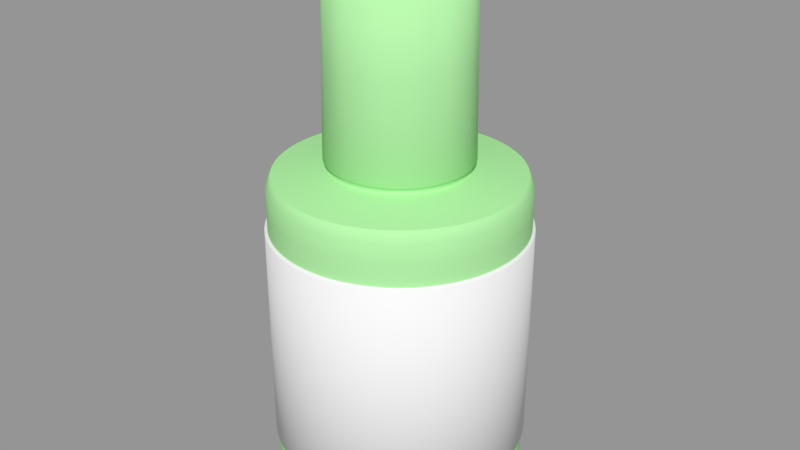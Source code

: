 # Source: Corrector.blend  (saved by Blender 2.79.0; exported with 4.5.12 LTS)
import bpy
from mathutils import Matrix  # noqa: F401  (used for matrix-valued properties, if any)

bpy.ops.wm.read_factory_settings(use_empty=True)
scene = bpy.context.scene
scene.name = 'Scene'

# ---- collections
col_collection_1 = bpy.data.collections.new('Collection 1'); scene.collection.children.link(col_collection_1)

# ---- materials (node trees are filled in below, after node groups)
mat_plastic = bpy.data.materials.new('Plastic')
mat_plastic.alpha_threshold = 0.0
mat_plastic.use_transparent_shadow = False
mat_plastic.diffuse_color = (0.4148, 0.8, 0.3606, 1.0)
mat_plastic.roughness = 0.5
mat_paper = bpy.data.materials.new('Paper')
mat_paper.alpha_threshold = 0.0
mat_paper.use_transparent_shadow = False
mat_paper.roughness = 0.5
mat_paper.line_color = (0.0, 0.0, 0.0, 1.0)

# ---- material node trees

# ---- meshes
me_x = bpy.data.meshes.new('Окружность')
me_x.from_pydata([(-1.043e-07, 0.07818, 0.0), (-0.01525, 0.07668, 0.0), (-0.02992, 0.07223, 0.0), (-0.04344, 0.06501, 0.0), (-0.05528, 0.05528, 0.0), (-0.06501, 0.04344, 0.0), (-0.07223, 0.02992, 0.0), (-0.07668, 0.01525, 0.0), (-0.07818, 2.696e-07, 0.0), (-0.07668, -0.01525, 0.0), (-0.07223, -0.02992, 0.0), (-0.06501, -0.04344, 0.0), (-0.05528, -0.05528, 0.0), (-0.04344, -0.06501, 0.0), (-0.02992, -0.07223, 0.0), (-0.01525, -0.07668, 0.0), (-7.879e-08, -0.07818, 0.0), (0.01525, -0.07668, 0.0), (0.02992, -0.07223, 0.0), (0.04344, -0.06501, 0.0), (0.05528, -0.05528, 0.0), (0.06501, -0.04344, 0.0), (0.07223, -0.02992, 0.0), (0.07668, -0.01525, 0.0), (0.07818, 3.392e-07, 0.0), (0.07668, 0.01525, 0.0), (0.07223, 0.02992, 0.0), (0.06501, 0.04344, 0.0), (0.05528, 0.05528, 0.0), (0.04344, 0.06501, 0.0), (0.02992, 0.07223, 0.0), (0.01525, 0.07668, 0.0), (-1.041e-07, 0.07968, 0.003095), (-0.01554, 0.07815, 0.003095), (-0.03049, 0.07362, 0.003095), (-0.04427, 0.06625, 0.003095), (-0.05634, 0.05634, 0.003095), (-0.06625, 0.04427, 0.003095), (-0.07361, 0.03049, 0.003095), (-0.07815, 0.01555, 0.003095), (-0.07968, 2.693e-07, 0.003095), (-0.07815, -0.01554, 0.003095), (-0.07361, -0.03049, 0.003095), (-0.06625, -0.04427, 0.003095), (-0.05634, -0.05634, 0.003095), (-0.04427, -0.06625, 0.003095), (-0.03049, -0.07361, 0.003095), (-0.01554, -0.07815, 0.003095), (-7.812e-08, -0.07968, 0.003095), (0.01554, -0.07815, 0.003095), (0.03049, -0.07361, 0.003095), (0.04427, -0.06625, 0.003095), (0.05634, -0.05634, 0.003095), (0.06625, -0.04427, 0.003095), (0.07361, -0.03049, 0.003095), (0.07815, -0.01554, 0.003095), (0.07968, 3.402e-07, 0.003095), (0.07815, 0.01555, 0.003095), (0.07361, 0.03049, 0.003095), (0.06625, 0.04427, 0.003095), (0.05634, 0.05634, 0.003095), (0.04427, 0.06625, 0.003095), (0.03049, 0.07362, 0.003095), (0.01554, 0.07815, 0.003095), (-1.041e-07, 0.07968, 0.1711), (-0.01554, 0.07815, 0.1711), (-0.03049, 0.07362, 0.1711), (-0.04427, 0.06625, 0.1711), (-0.05634, 0.05634, 0.1711), (-0.06625, 0.04427, 0.1711), (-0.07361, 0.03049, 0.1711), (-0.07815, 0.01555, 0.1711), (-0.07968, 2.693e-07, 0.1711), (-0.07815, -0.01554, 0.1711), (-0.07361, -0.03049, 0.1711), (-0.06625, -0.04427, 0.1711), (-0.05634, -0.05634, 0.1711), (-0.04427, -0.06625, 0.1711), (-0.03049, -0.07361, 0.1711), (-0.01554, -0.07815, 0.1711), (-7.812e-08, -0.07968, 0.1711), (0.01554, -0.07815, 0.1711), (0.03049, -0.07361, 0.1711), (0.04427, -0.06625, 0.1711), (0.05634, -0.05634, 0.1711), (0.06625, -0.04427, 0.1711), (0.07361, -0.03049, 0.1711), (0.07815, -0.01554, 0.1711), (0.07968, 3.402e-07, 0.1711), (0.07815, 0.01555, 0.1711), (0.07361, 0.03049, 0.1711), (0.06625, 0.04427, 0.1711), (0.05634, 0.05634, 0.1711), (0.04427, 0.06625, 0.1711), (0.03049, 0.07362, 0.1711), (0.01554, 0.07815, 0.1711), (-1.044e-07, 0.07656, 0.1772), (-0.01494, 0.07509, 0.1772), (-0.0293, 0.07074, 0.1772), (-0.04254, 0.06366, 0.1772), (-0.05414, 0.05414, 0.1772), (-0.06366, 0.04254, 0.1772), (-0.07074, 0.0293, 0.1772), (-0.07509, 0.01494, 0.1772), (-0.07656, 2.7e-07, 0.1772), (-0.07509, -0.01494, 0.1772), (-0.07074, -0.0293, 0.1772), (-0.06366, -0.04254, 0.1772), (-0.05414, -0.05414, 0.1772), (-0.04254, -0.06366, 0.1772), (-0.0293, -0.07073, 0.1772), (-0.01494, -0.07509, 0.1772), (-7.948e-08, -0.07656, 0.1772), (0.01494, -0.07509, 0.1772), (0.0293, -0.07073, 0.1772), (0.04254, -0.06366, 0.1772), (0.05414, -0.05414, 0.1772), (0.06366, -0.04254, 0.1772), (0.07074, -0.0293, 0.1772), (0.07509, -0.01494, 0.1772), (0.07656, 3.381e-07, 0.1772), (0.07509, 0.01494, 0.1772), (0.07074, 0.0293, 0.1772), (0.06366, 0.04254, 0.1772), (0.05414, 0.05414, 0.1772), (0.04254, 0.06366, 0.1772), (0.0293, 0.07074, 0.1772), (0.01494, 0.07509, 0.1772), (-1.068e-07, 0.04326, 0.1813), (-0.00844, 0.04243, 0.1813), (-0.01656, 0.03997, 0.1813), (-0.02404, 0.03597, 0.1813), (-0.03059, 0.03059, 0.1813), (-0.03597, 0.02404, 0.1813), (-0.03997, 0.01656, 0.1813), (-0.04243, 0.008441, 0.1813), (-0.04326, 2.767e-07, 0.1813), (-0.04243, -0.00844, 0.1813), (-0.03997, -0.01656, 0.1813), (-0.03597, -0.02404, 0.1813), (-0.03059, -0.03059, 0.1813), (-0.02404, -0.03597, 0.1813), (-0.01656, -0.03997, 0.1813), (-0.00844, -0.04243, 0.1813), (-9.267e-08, -0.04326, 0.1813), (0.00844, -0.04243, 0.1813), (0.01656, -0.03997, 0.1813), (0.02404, -0.03597, 0.1813), (0.03059, -0.03059, 0.1813), (0.03597, -0.02404, 0.1813), (0.03997, -0.01656, 0.1813), (0.04243, -0.00844, 0.1813), (0.04326, 3.152e-07, 0.1813), (0.04243, 0.008441, 0.1813), (0.03997, 0.01656, 0.1813), (0.03597, 0.02404, 0.1813), (0.03059, 0.03059, 0.1813), (0.02404, 0.03597, 0.1813), (0.01656, 0.03997, 0.1813), (0.00844, 0.04243, 0.1813), (-1.068e-07, 0.04326, 0.1835), (-0.00844, 0.04243, 0.1835), (-0.01656, 0.03997, 0.1835), (-0.02404, 0.03597, 0.1835), (-0.03059, 0.03059, 0.1835), (-0.03597, 0.02404, 0.1835), (-0.03997, 0.01656, 0.1835), (-0.04243, 0.008441, 0.1835), (-0.04326, 2.767e-07, 0.1835), (-0.04243, -0.00844, 0.1835), (-0.03997, -0.01656, 0.1835), (-0.03597, -0.02404, 0.1835), (-0.03059, -0.03059, 0.1835), (-0.02404, -0.03597, 0.1835), (-0.01656, -0.03997, 0.1835), (-0.00844, -0.04243, 0.1835), (-9.267e-08, -0.04326, 0.1835), (0.00844, -0.04243, 0.1835), (0.01656, -0.03997, 0.1835), (0.02404, -0.03597, 0.1835), (0.03059, -0.03059, 0.1835), (0.03597, -0.02404, 0.1835), (0.03997, -0.01656, 0.1835), (0.04243, -0.00844, 0.1835), (0.04326, 3.152e-07, 0.1835), (0.04243, 0.008441, 0.1835), (0.03997, 0.01656, 0.1835), (0.03597, 0.02404, 0.1835), (0.03059, 0.03059, 0.1835), (0.02404, 0.03597, 0.1835), (0.01656, 0.03997, 0.1835), (0.00844, 0.04243, 0.1835), (-1.067e-07, 0.04544, 0.1856), (-0.008865, 0.04457, 0.1856), (-0.01739, 0.04198, 0.1856), (-0.02525, 0.03778, 0.1856), (-0.03213, 0.03213, 0.1856), (-0.03778, 0.02525, 0.1856), (-0.04198, 0.01739, 0.1856), (-0.04457, 0.008865, 0.1856), (-0.04544, 2.762e-07, 0.1856), (-0.04457, -0.008865, 0.1856), (-0.04198, -0.01739, 0.1856), (-0.03778, -0.02524, 0.1856), (-0.03213, -0.03213, 0.1856), (-0.02525, -0.03778, 0.1856), (-0.01739, -0.04198, 0.1856), (-0.008865, -0.04457, 0.1856), (-9.192e-08, -0.04544, 0.1856), (0.008865, -0.04457, 0.1856), (0.01739, -0.04198, 0.1856), (0.02525, -0.03778, 0.1856), (0.03213, -0.03213, 0.1856), (0.03778, -0.02524, 0.1856), (0.04198, -0.01739, 0.1856), (0.04457, -0.008865, 0.1856), (0.04544, 3.167e-07, 0.1856), (0.04457, 0.008865, 0.1856), (0.04198, 0.01739, 0.1856), (0.03778, 0.02525, 0.1856), (0.03213, 0.03213, 0.1856), (0.02525, 0.03778, 0.1856), (0.01739, 0.04198, 0.1856), (0.008865, 0.04457, 0.1856), (-1.067e-07, 0.04544, 0.2929), (-0.008865, 0.04457, 0.2929), (-0.01642, 0.03963, 0.2929), (-0.02384, 0.03566, 0.2929), (-0.03035, 0.03032, 0.2929), (-0.03569, 0.02381, 0.2929), (-0.04198, 0.01739, 0.2929), (-0.04457, 0.008865, 0.2929), (-0.04544, 2.762e-07, 0.2929), (-0.04457, -0.008865, 0.2929), (-0.03966, -0.01649, 0.2929), (-0.03569, -0.02392, 0.2929), (-0.03035, -0.03043, 0.2929), (-0.02384, -0.03577, 0.2929), (-0.01642, -0.03974, 0.2929), (-0.008865, -0.04457, 0.2929), (-9.192e-08, -0.04544, 0.2929), (0.008865, -0.04457, 0.2929), (0.01739, -0.04198, 0.2929), (0.02389, -0.03577, 0.2929), (0.0304, -0.03043, 0.2929), (0.03574, -0.02392, 0.2929), (0.03971, -0.01649, 0.2929), (0.04457, -0.008865, 0.2929), (0.04544, 3.167e-07, 0.2929), (0.04457, 0.008865, 0.2929), (0.03971, 0.01638, 0.2929), (0.03574, 0.02381, 0.2929), (0.0304, 0.03032, 0.2929), (0.02389, 0.03566, 0.2929), (0.01739, 0.04198, 0.2929), (0.008865, 0.04457, 0.2929), (-1.072e-07, 0.04168, 0.2929), (-0.008132, 0.04088, 0.2929), (-0.01595, 0.03851, 0.2929), (-0.02316, 0.03466, 0.2929), (-0.02947, 0.02947, 0.2929), (-0.03466, 0.02316, 0.2929), (-0.03851, 0.01595, 0.2929), (-0.04088, 0.008132, 0.2929), (-0.04168, 2.77e-07, 0.2929), (-0.04088, -0.008131, 0.2929), (-0.03851, -0.01595, 0.2929), (-0.03466, -0.02316, 0.2929), (-0.02947, -0.02947, 0.2929), (-0.02316, -0.03466, 0.2929), (-0.01595, -0.03851, 0.2929), (-0.008132, -0.04088, 0.2929), (-9.366e-08, -0.04168, 0.2929), (0.008131, -0.04088, 0.2929), (0.01595, -0.03851, 0.2929), (0.02316, -0.03466, 0.2929), (0.02947, -0.02947, 0.2929), (0.03466, -0.02316, 0.2929), (0.03851, -0.01595, 0.2929), (0.04088, -0.008131, 0.2929), (0.04168, 3.141e-07, 0.2929), (0.04088, 0.008132, 0.2929), (0.03851, 0.01595, 0.2929), (0.03466, 0.02316, 0.2929), (0.02947, 0.02947, 0.2929), (0.02316, 0.03466, 0.2929), (0.01595, 0.03851, 0.2929), (0.008131, 0.04088, 0.2929), (-1.072e-07, 0.04168, 0.2834), (-0.008132, 0.04088, 0.2834), (-0.01595, 0.03851, 0.2834), (-0.02316, 0.03466, 0.2834), (-0.02947, 0.02947, 0.2834), (-0.03466, 0.02316, 0.2834), (-0.03851, 0.01595, 0.2834), (-0.04088, 0.008132, 0.2834), (-0.04168, 2.77e-07, 0.2834), (-0.04088, -0.008131, 0.2834), (-0.03851, -0.01595, 0.2834), (-0.03466, -0.02316, 0.2834), (-0.02947, -0.02947, 0.2834), (-0.02316, -0.03466, 0.2834), (-0.01595, -0.03851, 0.2834), (-0.008132, -0.04088, 0.2834), (-9.366e-08, -0.04168, 0.2834), (0.008131, -0.04088, 0.2834), (0.01595, -0.03851, 0.2834), (0.02316, -0.03466, 0.2834), (0.02947, -0.02947, 0.2834), (0.03466, -0.02316, 0.2834), (0.03851, -0.01595, 0.2834), (0.04088, -0.008131, 0.2834), (0.04168, 3.141e-07, 0.2834), (0.04088, 0.008132, 0.2834), (0.03851, 0.01595, 0.2834), (0.03466, 0.02316, 0.2834), (0.02947, 0.02947, 0.2834), (0.02316, 0.03466, 0.2834), (0.01595, 0.03851, 0.2834), (0.008131, 0.04088, 0.2834), (-1.077e-07, 0.03631, 0.2834), (-0.007083, 0.03561, 0.2834), (-0.01389, 0.03354, 0.2834), (-0.02017, 0.03019, 0.2834), (-0.02567, 0.02567, 0.2834), (-0.03019, 0.02017, 0.2834), (-0.03354, 0.01389, 0.2834), (-0.03561, 0.007083, 0.2834), (-0.03631, 2.783e-07, 0.2834), (-0.03561, -0.007083, 0.2834), (-0.03354, -0.01389, 0.2834), (-0.03019, -0.02017, 0.2834), (-0.02567, -0.02567, 0.2834), (-0.02017, -0.03019, 0.2834), (-0.01389, -0.03354, 0.2834), (-0.007083, -0.03561, 0.2834), (-9.587e-08, -0.03631, 0.2834), (0.007083, -0.03561, 0.2834), (0.01389, -0.03354, 0.2834), (0.02017, -0.03019, 0.2834), (0.02567, -0.02567, 0.2834), (0.03019, -0.02017, 0.2834), (0.03354, -0.01389, 0.2834), (0.03561, -0.007083, 0.2834), (0.03631, 3.106e-07, 0.2834), (0.03561, 0.007083, 0.2834), (0.03354, 0.01389, 0.2834), (0.03019, 0.02017, 0.2834), (0.02567, 0.02567, 0.2834), (0.02017, 0.03019, 0.2834), (0.01389, 0.03354, 0.2834), (0.007083, 0.03561, 0.2834), (-1.077e-07, 0.03631, 0.2908), (-0.007083, 0.03561, 0.2908), (-0.01389, 0.03354, 0.2908), (-0.02017, 0.03019, 0.2908), (-0.02567, 0.02567, 0.2908), (-0.03019, 0.02017, 0.2908), (-0.03354, 0.01389, 0.2908), (-0.03561, 0.007083, 0.2908), (-0.03631, 2.783e-07, 0.2908), (-0.03561, -0.007083, 0.2908), (-0.03354, -0.01389, 0.2908), (-0.03019, -0.02017, 0.2908), (-0.02567, -0.02567, 0.2908), (-0.02017, -0.03019, 0.2908), (-0.01389, -0.03354, 0.2908), (-0.007083, -0.03561, 0.2908), (-9.587e-08, -0.03631, 0.2908), (0.007083, -0.03561, 0.2908), (0.01389, -0.03354, 0.2908), (0.02017, -0.03019, 0.2908), (0.02567, -0.02567, 0.2908), (0.03019, -0.02017, 0.2908), (0.03354, -0.01389, 0.2908), (0.03561, -0.007083, 0.2908), (0.03631, 3.106e-07, 0.2908), (0.03561, 0.007083, 0.2908), (0.03354, 0.01389, 0.2908), (0.03019, 0.02017, 0.2908), (0.02567, 0.02567, 0.2908), (0.02017, 0.03019, 0.2908), (0.01389, 0.03354, 0.2908), (0.007083, 0.03561, 0.2908), (-1.103e-07, 2.879e-07, 0.2908), (-1.062e-07, 0.06293, 0.0), (-0.01228, 0.06172, 0.0), (-0.02408, 0.05814, 0.0), (-0.03496, 0.05232, 0.0), (-0.04449, 0.04449, 0.0), (-0.05232, 0.03496, 0.0), (-0.05814, 0.02408, 0.0), (-0.06172, 0.01228, 0.0), (-0.06292, 2.733e-07, 0.0), (-0.06172, -0.01228, 0.0), (-0.05814, -0.02408, 0.0), (-0.05232, -0.03496, 0.0), (-0.04449, -0.04449, 0.0), (-0.03496, -0.05232, 0.0), (-0.02408, -0.05813, 0.0), (-0.01228, -0.06172, 0.0), (-8.566e-08, -0.06292, 0.0), (0.01228, -0.06172, 0.0), (0.02408, -0.05813, 0.0), (0.03496, -0.05232, 0.0), (0.04449, -0.04449, 0.0), (0.05232, -0.03496, 0.0), (0.05813, -0.02408, 0.0), (0.06172, -0.01228, 0.0), (0.06292, 3.293e-07, 0.0), (0.06172, 0.01228, 0.0), (0.05813, 0.02408, 0.0), (0.05232, 0.03496, 0.0), (0.04449, 0.04449, 0.0), (0.03496, 0.05232, 0.0), (0.02408, 0.05814, 0.0), (0.01228, 0.06172, 0.0), (-1.062e-07, 0.06293, 0.004376), (-0.01228, 0.06172, 0.004376), (-0.02408, 0.05814, 0.004376), (-0.03496, 0.05232, 0.004376), (-0.04449, 0.04449, 0.004376), (-0.05232, 0.03496, 0.004376), (-0.05814, 0.02408, 0.004376), (-0.06172, 0.01228, 0.004376), (-0.06292, 2.733e-07, 0.004376), (-0.06172, -0.01228, 0.004376), (-0.05814, -0.02408, 0.004376), (-0.05232, -0.03496, 0.004376), (-0.04449, -0.04449, 0.004376), (-0.03496, -0.05232, 0.004376), (-0.02408, -0.05813, 0.004376), (-0.01228, -0.06172, 0.004376), (-8.566e-08, -0.06292, 0.004376), (0.01228, -0.06172, 0.004376), (0.02408, -0.05813, 0.004376), (0.03496, -0.05232, 0.004376), (0.04449, -0.04449, 0.004376), (0.05232, -0.03496, 0.004376), (0.05813, -0.02408, 0.004376), (0.06172, -0.01228, 0.004376), (0.06292, 3.293e-07, 0.004376), (0.06172, 0.01228, 0.004376), (0.05813, 0.02408, 0.004376), (0.05232, 0.03496, 0.004376), (0.04449, 0.04449, 0.004376), (0.03496, 0.05232, 0.004376), (0.02408, 0.05814, 0.004376), (0.01228, 0.06172, 0.004376), (-1.125e-07, 2.865e-07, 0.004376), (0.07968, 3.402e-07, 0.02558), (0.07968, 3.402e-07, 0.1486), (0.07815, 0.01555, 0.1486), (0.07815, 0.01555, 0.02558), (-0.06625, -0.04427, 0.02558), (-0.06625, -0.04427, 0.1486), (-0.05634, -0.05634, 0.1486), (-0.05634, -0.05634, 0.02558), (0.07361, 0.03049, 0.1486), (0.07361, 0.03049, 0.02558), (-0.04427, -0.06625, 0.1486), (-0.04427, -0.06625, 0.02558), (0.06625, 0.04427, 0.1486), (0.06625, 0.04427, 0.02558), (-0.03049, -0.07361, 0.1486), (-0.03049, -0.07361, 0.02558), (-1.041e-07, 0.07968, 0.02558), (-1.041e-07, 0.07968, 0.1486), (-0.01554, 0.07815, 0.1486), (-0.01554, 0.07815, 0.02558), (0.05634, 0.05634, 0.1486), (0.05634, 0.05634, 0.02558), (-0.01554, -0.07815, 0.1486), (-0.01554, -0.07815, 0.02558), (-0.03049, 0.07362, 0.1486), (-0.03049, 0.07362, 0.02558), (0.04427, 0.06625, 0.1486), (0.04427, 0.06625, 0.02558), (-7.812e-08, -0.07968, 0.1486), (-7.812e-08, -0.07968, 0.02558), (-0.04427, 0.06625, 0.1486), (-0.04427, 0.06625, 0.02558), (0.03049, 0.07362, 0.1486), (0.03049, 0.07362, 0.02558), (0.01554, -0.07815, 0.1486), (0.01554, -0.07815, 0.02558), (-0.05634, 0.05634, 0.1486), (-0.05634, 0.05634, 0.02558), (0.01554, 0.07815, 0.1486), (0.01554, 0.07815, 0.02558), (0.03049, -0.07361, 0.1486), (0.03049, -0.07361, 0.02558), (-0.06625, 0.04427, 0.1486), (-0.06625, 0.04427, 0.02558), (0.04427, -0.06625, 0.1486), (0.04427, -0.06625, 0.02558), (-0.07361, 0.03049, 0.1486), (-0.07361, 0.03049, 0.02558), (0.05634, -0.05634, 0.1486), (0.05634, -0.05634, 0.02558), (-0.07815, 0.01555, 0.1486), (-0.07815, 0.01555, 0.02558), (0.06625, -0.04427, 0.1486), (0.06625, -0.04427, 0.02558), (-0.07968, 2.693e-07, 0.1486), (-0.07968, 2.693e-07, 0.02558), (0.07361, -0.03049, 0.1486), (0.07361, -0.03049, 0.02558), (-0.07815, -0.01554, 0.1486), (-0.07815, -0.01554, 0.02558), (0.07815, -0.01554, 0.1486), (0.07815, -0.01554, 0.02558), (-0.07361, -0.03049, 0.1486), (-0.07361, -0.03049, 0.02558), (0.07968, 3.402e-07, 0.02558), (0.07968, 3.402e-07, 0.1486), (0.07815, 0.01555, 0.1486), (0.07815, 0.01555, 0.02558), (-0.06625, -0.04427, 0.02558), (-0.06625, -0.04427, 0.1486), (-0.05634, -0.05634, 0.1486), (-0.05634, -0.05634, 0.02558), (0.07361, 0.03049, 0.1486), (0.07361, 0.03049, 0.02558), (-0.04427, -0.06625, 0.1486), (-0.04427, -0.06625, 0.02558), (0.06625, 0.04427, 0.1486), (0.06625, 0.04427, 0.02558), (-0.03049, -0.07361, 0.1486), (-0.03049, -0.07361, 0.02558), (-1.041e-07, 0.07968, 0.02558), (-1.041e-07, 0.07968, 0.1486), (-0.01554, 0.07815, 0.1486), (-0.01554, 0.07815, 0.02558), (0.05634, 0.05634, 0.1486), (0.05634, 0.05634, 0.02558), (-0.01554, -0.07815, 0.1486), (-0.01554, -0.07815, 0.02558), (-0.03049, 0.07362, 0.1486), (-0.03049, 0.07362, 0.02558), (0.04427, 0.06625, 0.1486), (0.04427, 0.06625, 0.02558), (-7.812e-08, -0.07968, 0.1486), (-7.812e-08, -0.07968, 0.02558), (-0.04427, 0.06625, 0.1486), (-0.04427, 0.06625, 0.02558), (0.03049, 0.07362, 0.1486), (0.03049, 0.07362, 0.02558), (0.01554, -0.07815, 0.1486), (0.01554, -0.07815, 0.02558), (-0.05634, 0.05634, 0.1486), (-0.05634, 0.05634, 0.02558), (0.01554, 0.07815, 0.1486), (0.01554, 0.07815, 0.02558), (0.03049, -0.07361, 0.1486), (0.03049, -0.07361, 0.02558), (-0.06625, 0.04427, 0.1486), (-0.06625, 0.04427, 0.02558), (0.04427, -0.06625, 0.1486), (0.04427, -0.06625, 0.02558), (-0.07361, 0.03049, 0.1486), (-0.07361, 0.03049, 0.02558), (0.05634, -0.05634, 0.1486), (0.05634, -0.05634, 0.02558), (-0.07815, 0.01555, 0.1486), (-0.07815, 0.01555, 0.02558), (0.06625, -0.04427, 0.1486), (0.06625, -0.04427, 0.02558), (-0.07968, 2.693e-07, 0.1486), (-0.07968, 2.693e-07, 0.02558), (0.07361, -0.03049, 0.1486), (0.07361, -0.03049, 0.02558), (-0.07815, -0.01554, 0.1486), (-0.07815, -0.01554, 0.02558), (0.07815, -0.01554, 0.1486), (0.07815, -0.01554, 0.02558), (-0.07361, -0.03049, 0.1486), (-0.07361, -0.03049, 0.02558), (0.08151, 3.414e-07, 0.02627), (0.08151, 3.414e-07, 0.1479), (0.07994, 0.0159, 0.1479), (0.07994, 0.0159, 0.02627), (-0.06777, -0.04528, 0.02627), (-0.06777, -0.04528, 0.1479), (-0.05763, -0.05763, 0.1479), (-0.05763, -0.05763, 0.02627), (0.0753, 0.03119, 0.1479), (0.0753, 0.03119, 0.02627), (-0.04528, -0.06777, 0.1479), (-0.04528, -0.06777, 0.02627), (0.06777, 0.04528, 0.1479), (0.06777, 0.04528, 0.02627), (-0.03119, -0.0753, 0.1479), (-0.03119, -0.0753, 0.02627), (-1.039e-07, 0.08151, 0.02627), (-1.039e-07, 0.08151, 0.1479), (-0.0159, 0.07994, 0.1479), (-0.0159, 0.07994, 0.02627), (0.05763, 0.05763, 0.1479), (0.05763, 0.05763, 0.02627), (-0.0159, -0.07994, 0.1479), (-0.0159, -0.07994, 0.02627), (-0.03119, 0.0753, 0.1479), (-0.03119, 0.0753, 0.02627), (0.04528, 0.06777, 0.1479), (0.04528, 0.06777, 0.02627), (-7.734e-08, -0.08151, 0.1479), (-7.734e-08, -0.08151, 0.02627), (-0.04528, 0.06777, 0.1479), (-0.04528, 0.06777, 0.02627), (0.03119, 0.0753, 0.1479), (0.03119, 0.0753, 0.02627), (0.0159, -0.07994, 0.1479), (0.0159, -0.07994, 0.02627), (-0.05763, 0.05763, 0.1479), (-0.05763, 0.05763, 0.02627), (0.0159, 0.07994, 0.1479), (0.0159, 0.07994, 0.02627), (0.03119, -0.0753, 0.1479), (0.03119, -0.0753, 0.02627), (-0.06777, 0.04528, 0.1479), (-0.06777, 0.04528, 0.02627), (0.04528, -0.06777, 0.1479), (0.04528, -0.06777, 0.02627), (-0.0753, 0.03119, 0.1479), (-0.0753, 0.03119, 0.02627), (0.05763, -0.05763, 0.1479), (0.05763, -0.05763, 0.02627), (-0.07994, 0.0159, 0.1479), (-0.07994, 0.0159, 0.02627), (0.06777, -0.04528, 0.1479), (0.06777, -0.04528, 0.02627), (-0.08151, 2.688e-07, 0.1479), (-0.08151, 2.688e-07, 0.02627), (0.0753, -0.03119, 0.1479), (0.0753, -0.03119, 0.02627), (-0.07994, -0.0159, 0.1479), (-0.07994, -0.0159, 0.02627), (0.07994, -0.0159, 0.1479), (0.07994, -0.0159, 0.02627), (-0.0753, -0.03119, 0.1479), (-0.0753, -0.03119, 0.02627)], [], [(3, 35, 34, 2), (30, 62, 61, 29), (17, 49, 48, 16), (4, 36, 35, 3), (31, 63, 62, 30), (18, 50, 49, 17), (5, 37, 36, 4), (0, 32, 63, 31), (19, 51, 50, 18), (6, 38, 37, 5), (20, 52, 51, 19), (7, 39, 38, 6), (21, 53, 52, 20), (8, 40, 39, 7), (22, 54, 53, 21), (9, 41, 40, 8), (23, 55, 54, 22), (10, 42, 41, 9), (24, 56, 55, 23), (11, 43, 42, 10), (25, 57, 56, 24), (12, 44, 43, 11), (26, 58, 57, 25), (13, 45, 44, 12), (27, 59, 58, 26), (14, 46, 45, 13), (1, 33, 32, 0), (28, 60, 59, 27), (15, 47, 46, 14), (2, 34, 33, 1), (29, 61, 60, 28), (16, 48, 47, 15), (452, 89, 88, 451), (456, 76, 75, 455), (458, 90, 89, 452), (460, 77, 76, 456), (462, 91, 90, 458), (464, 78, 77, 460), (468, 65, 64, 467), (470, 92, 91, 462), (472, 79, 78, 464), (474, 66, 65, 468), (476, 93, 92, 470), (478, 80, 79, 472), (480, 67, 66, 474), (482, 94, 93, 476), (484, 81, 80, 478), (486, 68, 67, 480), (488, 95, 94, 482), (490, 82, 81, 484), (492, 69, 68, 486), (467, 64, 95, 488), (494, 83, 82, 490), (496, 70, 69, 492), (498, 84, 83, 494), (500, 71, 70, 496), (502, 85, 84, 498), (504, 72, 71, 500), (506, 86, 85, 502), (508, 73, 72, 504), (510, 87, 86, 506), (512, 74, 73, 508), (451, 88, 87, 510), (455, 75, 74, 512), (65, 97, 96, 64), (92, 124, 123, 91), (79, 111, 110, 78), (66, 98, 97, 65), (93, 125, 124, 92), (80, 112, 111, 79), (67, 99, 98, 66), (94, 126, 125, 93), (81, 113, 112, 80), (68, 100, 99, 67), (95, 127, 126, 94), (82, 114, 113, 81), (69, 101, 100, 68), (64, 96, 127, 95), (83, 115, 114, 82), (70, 102, 101, 69), (84, 116, 115, 83), (71, 103, 102, 70), (85, 117, 116, 84), (72, 104, 103, 71), (86, 118, 117, 85), (73, 105, 104, 72), (87, 119, 118, 86), (74, 106, 105, 73), (88, 120, 119, 87), (75, 107, 106, 74), (89, 121, 120, 88), (76, 108, 107, 75), (90, 122, 121, 89), (77, 109, 108, 76), (91, 123, 122, 90), (78, 110, 109, 77), (100, 132, 131, 99), (127, 159, 158, 126), (114, 146, 145, 113), (101, 133, 132, 100), (96, 128, 159, 127), (115, 147, 146, 114), (102, 134, 133, 101), (116, 148, 147, 115), (103, 135, 134, 102), (117, 149, 148, 116), (104, 136, 135, 103), (118, 150, 149, 117), (105, 137, 136, 104), (119, 151, 150, 118), (106, 138, 137, 105), (120, 152, 151, 119), (107, 139, 138, 106), (121, 153, 152, 120), (108, 140, 139, 107), (122, 154, 153, 121), (109, 141, 140, 108), (123, 155, 154, 122), (110, 142, 141, 109), (97, 129, 128, 96), (124, 156, 155, 123), (111, 143, 142, 110), (98, 130, 129, 97), (125, 157, 156, 124), (112, 144, 143, 111), (99, 131, 130, 98), (126, 158, 157, 125), (113, 145, 144, 112), (135, 167, 166, 134), (149, 181, 180, 148), (136, 168, 167, 135), (150, 182, 181, 149), (137, 169, 168, 136), (151, 183, 182, 150), (138, 170, 169, 137), (152, 184, 183, 151), (139, 171, 170, 138), (153, 185, 184, 152), (140, 172, 171, 139), (154, 186, 185, 153), (141, 173, 172, 140), (155, 187, 186, 154), (142, 174, 173, 141), (129, 161, 160, 128), (156, 188, 187, 155), (143, 175, 174, 142), (130, 162, 161, 129), (157, 189, 188, 156), (144, 176, 175, 143), (131, 163, 162, 130), (158, 190, 189, 157), (145, 177, 176, 144), (132, 164, 163, 131), (159, 191, 190, 158), (146, 178, 177, 145), (133, 165, 164, 132), (128, 160, 191, 159), (147, 179, 178, 146), (134, 166, 165, 133), (148, 180, 179, 147), (170, 202, 201, 169), (184, 216, 215, 183), (171, 203, 202, 170), (185, 217, 216, 184), (172, 204, 203, 171), (186, 218, 217, 185), (173, 205, 204, 172), (187, 219, 218, 186), (174, 206, 205, 173), (161, 193, 192, 160), (188, 220, 219, 187), (175, 207, 206, 174), (162, 194, 193, 161), (189, 221, 220, 188), (176, 208, 207, 175), (163, 195, 194, 162), (190, 222, 221, 189), (177, 209, 208, 176), (164, 196, 195, 163), (191, 223, 222, 190), (178, 210, 209, 177), (165, 197, 196, 164), (160, 192, 223, 191), (179, 211, 210, 178), (166, 198, 197, 165), (180, 212, 211, 179), (167, 199, 198, 166), (181, 213, 212, 180), (168, 200, 199, 167), (182, 214, 213, 181), (169, 201, 200, 168), (183, 215, 214, 182), (205, 237, 236, 204), (219, 251, 250, 218), (206, 238, 237, 205), (193, 225, 224, 192), (220, 252, 251, 219), (207, 239, 238, 206), (194, 226, 225, 193), (221, 253, 252, 220), (208, 240, 239, 207), (195, 227, 226, 194), (222, 254, 253, 221), (209, 241, 240, 208), (196, 228, 227, 195), (223, 255, 254, 222), (210, 242, 241, 209), (197, 229, 228, 196), (192, 224, 255, 223), (211, 243, 242, 210), (198, 230, 229, 197), (212, 244, 243, 211), (199, 231, 230, 198), (213, 245, 244, 212), (200, 232, 231, 199), (214, 246, 245, 213), (201, 233, 232, 200), (215, 247, 246, 214), (202, 234, 233, 201), (216, 248, 247, 215), (203, 235, 234, 202), (217, 249, 248, 216), (204, 236, 235, 203), (218, 250, 249, 217), (240, 272, 271, 239), (227, 259, 258, 226), (254, 286, 285, 253), (241, 273, 272, 240), (228, 260, 259, 227), (255, 287, 286, 254), (242, 274, 273, 241), (229, 261, 260, 228), (224, 256, 287, 255), (243, 275, 274, 242), (230, 262, 261, 229), (244, 276, 275, 243), (231, 263, 262, 230), (245, 277, 276, 244), (232, 264, 263, 231), (246, 278, 277, 245), (233, 265, 264, 232), (247, 279, 278, 246), (234, 266, 265, 233), (248, 280, 279, 247), (235, 267, 266, 234), (249, 281, 280, 248), (236, 268, 267, 235), (250, 282, 281, 249), (237, 269, 268, 236), (251, 283, 282, 250), (238, 270, 269, 237), (225, 257, 256, 224), (252, 284, 283, 251), (239, 271, 270, 238), (226, 258, 257, 225), (253, 285, 284, 252), (275, 307, 306, 274), (262, 294, 293, 261), (276, 308, 307, 275), (263, 295, 294, 262), (277, 309, 308, 276), (264, 296, 295, 263), (278, 310, 309, 277), (265, 297, 296, 264), (279, 311, 310, 278), (266, 298, 297, 265), (280, 312, 311, 279), (267, 299, 298, 266), (281, 313, 312, 280), (268, 300, 299, 267), (282, 314, 313, 281), (269, 301, 300, 268), (283, 315, 314, 282), (270, 302, 301, 269), (257, 289, 288, 256), (284, 316, 315, 283), (271, 303, 302, 270), (258, 290, 289, 257), (285, 317, 316, 284), (272, 304, 303, 271), (259, 291, 290, 258), (286, 318, 317, 285), (273, 305, 304, 272), (260, 292, 291, 259), (287, 319, 318, 286), (274, 306, 305, 273), (261, 293, 292, 260), (256, 288, 319, 287), (310, 342, 341, 309), (297, 329, 328, 296), (311, 343, 342, 310), (298, 330, 329, 297), (312, 344, 343, 311), (299, 331, 330, 298), (313, 345, 344, 312), (300, 332, 331, 299), (314, 346, 345, 313), (301, 333, 332, 300), (315, 347, 346, 314), (302, 334, 333, 301), (289, 321, 320, 288), (316, 348, 347, 315), (303, 335, 334, 302), (290, 322, 321, 289), (317, 349, 348, 316), (304, 336, 335, 303), (291, 323, 322, 290), (318, 350, 349, 317), (305, 337, 336, 304), (292, 324, 323, 291), (319, 351, 350, 318), (306, 338, 337, 305), (293, 325, 324, 292), (288, 320, 351, 319), (307, 339, 338, 306), (294, 326, 325, 293), (308, 340, 339, 307), (295, 327, 326, 294), (309, 341, 340, 308), (296, 328, 327, 295), (345, 377, 376, 344), (332, 364, 363, 331), (346, 378, 377, 345), (333, 365, 364, 332), (347, 379, 378, 346), (334, 366, 365, 333), (321, 353, 352, 320), (348, 380, 379, 347), (335, 367, 366, 334), (322, 354, 353, 321), (349, 381, 380, 348), (336, 368, 367, 335), (323, 355, 354, 322), (350, 382, 381, 349), (337, 369, 368, 336), (324, 356, 355, 323), (351, 383, 382, 350), (338, 370, 369, 337), (325, 357, 356, 324), (320, 352, 383, 351), (339, 371, 370, 338), (326, 358, 357, 325), (340, 372, 371, 339), (327, 359, 358, 326), (341, 373, 372, 340), (328, 360, 359, 327), (342, 374, 373, 341), (329, 361, 360, 328), (343, 375, 374, 342), (330, 362, 361, 329), (344, 376, 375, 343), (331, 363, 362, 330), (353, 384, 352), (380, 384, 379), (367, 384, 366), (354, 384, 353), (381, 384, 380), (368, 384, 367), (355, 384, 354), (382, 384, 381), (369, 384, 368), (356, 384, 355), (383, 384, 382), (370, 384, 369), (357, 384, 356), (352, 384, 383), (371, 384, 370), (358, 384, 357), (372, 384, 371), (359, 384, 358), (373, 384, 372), (360, 384, 359), (374, 384, 373), (361, 384, 360), (375, 384, 374), (362, 384, 361), (376, 384, 375), (363, 384, 362), (377, 384, 376), (364, 384, 363), (378, 384, 377), (365, 384, 364), (379, 384, 378), (366, 384, 365), (27, 412, 413, 28), (14, 399, 400, 15), (1, 386, 387, 2), (28, 413, 414, 29), (15, 400, 401, 16), (2, 387, 388, 3), (29, 414, 415, 30), (16, 401, 402, 17), (3, 388, 389, 4), (30, 415, 416, 31), (17, 402, 403, 18), (4, 389, 390, 5), (31, 416, 385, 0), (18, 403, 404, 19), (5, 390, 391, 6), (19, 404, 405, 20), (6, 391, 392, 7), (20, 405, 406, 21), (7, 392, 393, 8), (21, 406, 407, 22), (8, 393, 394, 9), (22, 407, 408, 23), (9, 394, 395, 10), (23, 408, 409, 24), (10, 395, 396, 11), (24, 409, 410, 25), (11, 396, 397, 12), (25, 410, 411, 26), (12, 397, 398, 13), (26, 411, 412, 27), (13, 398, 399, 14), (0, 385, 386, 1), (408, 440, 441, 409), (395, 427, 428, 396), (409, 441, 442, 410), (396, 428, 429, 397), (410, 442, 443, 411), (397, 429, 430, 398), (411, 443, 444, 412), (398, 430, 431, 399), (385, 417, 418, 386), (412, 444, 445, 413), (399, 431, 432, 400), (386, 418, 419, 387), (413, 445, 446, 414), (400, 432, 433, 401), (387, 419, 420, 388), (414, 446, 447, 415), (401, 433, 434, 402), (388, 420, 421, 389), (415, 447, 448, 416), (402, 434, 435, 403), (389, 421, 422, 390), (416, 448, 417, 385), (403, 435, 436, 404), (390, 422, 423, 391), (404, 436, 437, 405), (391, 423, 424, 392), (405, 437, 438, 406), (392, 424, 425, 393), (406, 438, 439, 407), (393, 425, 426, 394), (407, 439, 440, 408), (394, 426, 427, 395), (443, 449, 444), (430, 449, 431), (417, 449, 418), (444, 449, 445), (431, 449, 432), (418, 449, 419), (445, 449, 446), (432, 449, 433), (419, 449, 420), (446, 449, 447), (433, 449, 434), (420, 449, 421), (447, 449, 448), (434, 449, 435), (421, 449, 422), (448, 449, 417), (435, 449, 436), (422, 449, 423), (436, 449, 437), (423, 449, 424), (437, 449, 438), (424, 449, 425), (438, 449, 439), (425, 449, 426), (439, 449, 440), (426, 449, 427), (440, 449, 441), (427, 449, 428), (441, 449, 442), (428, 449, 429), (442, 449, 443), (429, 449, 430), (43, 454, 513, 42), (489, 466, 530, 553), (56, 450, 511, 55), (466, 469, 533, 530), (42, 513, 509, 41), (494, 490, 554, 558), (55, 511, 507, 54), (470, 462, 526, 534), (41, 509, 505, 40), (491, 495, 559, 555), (54, 507, 503, 53), (463, 471, 535, 527), (40, 505, 501, 39), (496, 492, 556, 560), (53, 503, 499, 52), (472, 464, 528, 536), (39, 501, 497, 38), (493, 497, 561, 557), (52, 499, 495, 51), (465, 473, 537, 529), (38, 497, 493, 37), (498, 494, 558, 562), (51, 495, 491, 50), (474, 468, 532, 538), (32, 466, 489, 63), (495, 499, 563, 559), (37, 493, 487, 36), (469, 475, 539, 533), (50, 491, 485, 49), (500, 496, 560, 564), (63, 489, 483, 62), (476, 470, 534, 540), (36, 487, 481, 35), (497, 501, 565, 561), (49, 485, 479, 48), (471, 477, 541, 535), (62, 483, 477, 61), (502, 498, 562, 566), (35, 481, 475, 34), (478, 472, 536, 542), (48, 479, 473, 47), (499, 503, 567, 563), (61, 477, 471, 60), (473, 479, 543, 537), (34, 475, 469, 33), (504, 500, 564, 568), (47, 473, 465, 46), (480, 474, 538, 544), (60, 471, 463, 59), (501, 505, 569, 565), (33, 469, 466, 32), (475, 481, 545, 539), (46, 465, 461, 45), (506, 502, 566, 570), (59, 463, 459, 58), (482, 476, 540, 546), (45, 461, 457, 44), (452, 451, 515, 516), (58, 459, 453, 57), (503, 507, 571, 567), (44, 457, 454, 43), (477, 483, 547, 541), (57, 453, 450, 56), (450, 453, 517, 514), (562, 558, 622, 626), (538, 532, 596, 602), (559, 563, 627, 623), (533, 539, 603, 597), (564, 560, 624, 628), (540, 534, 598, 604), (561, 565, 629, 625), (535, 541, 605, 599), (566, 562, 626, 630), (542, 536, 600, 606), (563, 567, 631, 627), (537, 543, 607, 601), (568, 564, 628, 632), (544, 538, 602, 608), (565, 569, 633, 629), (539, 545, 609, 603), (570, 566, 630, 634), (546, 540, 604, 610), (516, 515, 579, 580), (567, 571, 635, 631), (541, 547, 611, 605), (514, 517, 581, 578), (572, 568, 632, 636), (548, 542, 606, 612), (520, 519, 583, 584), (569, 573, 637, 633), (543, 549, 613, 607), (518, 521, 585, 582), (574, 570, 634, 638), (550, 544, 608, 614), (522, 516, 580, 586), (571, 575, 639, 635), (468, 467, 531, 532), (467, 488, 552, 531), (461, 465, 529, 525), (487, 493, 557, 551), (513, 454, 518, 577), (464, 460, 524, 528), (492, 486, 550, 556), (455, 512, 576, 519), (459, 463, 527, 523), (485, 491, 555, 549), (511, 450, 514, 575), (462, 458, 522, 526), (490, 484, 548, 554), (451, 510, 574, 515), (457, 461, 525, 521), (483, 489, 553, 547), (509, 513, 577, 573), (460, 456, 520, 524), (488, 482, 546, 552), (512, 508, 572, 576), (453, 459, 523, 517), (481, 487, 551, 545), (507, 511, 575, 571), (458, 452, 516, 522), (486, 480, 544, 550), (510, 506, 570, 574), (454, 457, 521, 518), (479, 485, 549, 543), (505, 509, 573, 569), (456, 455, 519, 520), (484, 478, 542, 548), (508, 504, 568, 572), (582, 583, 640, 641), (578, 579, 638, 639), (641, 640, 636, 637), (639, 638, 634, 635), (637, 636, 632, 633), (635, 634, 630, 631), (633, 632, 628, 629), (631, 630, 626, 627), (629, 628, 624, 625), (627, 626, 622, 623), (625, 624, 620, 621), (623, 622, 618, 619), (594, 595, 616, 617), (621, 620, 614, 615), (619, 618, 612, 613), (617, 616, 610, 611), (615, 614, 608, 609), (613, 612, 606, 607), (611, 610, 604, 605), (609, 608, 602, 603), (607, 606, 600, 601), (605, 604, 598, 599), (603, 602, 596, 597), (601, 600, 592, 593), (599, 598, 590, 591), (597, 596, 595, 594), (593, 592, 588, 589), (591, 590, 586, 587), (589, 588, 584, 585), (587, 586, 580, 581), (585, 584, 583, 582), (581, 580, 579, 578), (529, 537, 601, 593), (557, 561, 625, 621), (536, 528, 592, 600), (560, 556, 620, 624), (527, 535, 599, 591), (555, 559, 623, 619), (534, 526, 590, 598), (558, 554, 618, 622), (530, 533, 597, 594), (553, 530, 594, 617), (532, 531, 595, 596), (531, 552, 616, 595), (525, 529, 593, 589), (551, 557, 621, 615), (577, 518, 582, 641), (528, 524, 588, 592), (556, 550, 614, 620), (519, 576, 640, 583), (523, 527, 591, 587), (549, 555, 619, 613), (575, 514, 578, 639), (526, 522, 586, 590), (554, 548, 612, 618), (515, 574, 638, 579), (521, 525, 589, 585), (547, 553, 617, 611), (573, 577, 641, 637), (524, 520, 584, 588), (552, 546, 610, 616), (576, 572, 636, 640), (517, 523, 587, 581), (545, 551, 615, 609)])
me_x.polygons.foreach_set('use_smooth', [1, 1, 1, 1, 1, 1, 1, 1, 1, 1, 1, 1, 1, 1, 1, 1, 1, 1, 1, 1, 1, 1, 1, 1, 1, 1, 1, 1, 1, 1, 1, 1, 1, 1, 1, 1, 1, 1, 1, 1, 1, 1, 1, 1, 1, 1, 1, 1, 1, 1, 1, 1, 1, 1, 1, 1, 1, 1, 1, 1, 1, 1, 1, 1, 1, 1, 1, 1, 1, 1, 1, 1, 1, 1, 1, 1, 1, 1, 1, 1, 1, 1, 1, 1, 1, 1, 1, 1, 1, 1, 1, 1, 1, 1, 1, 1, 0, 0, 0, 0, 0, 0, 0, 0, 0, 0, 0, 0, 0, 0, 0, 0, 0, 0, 0, 0, 0, 0, 0, 0, 0, 0, 0, 0, 0, 0, 0, 0, 1, 1, 1, 1, 1, 1, 1, 1, 1, 1, 1, 1, 1, 1, 1, 1, 1, 1, 1, 1, 1, 1, 1, 1, 1, 1, 1, 1, 1, 1, 1, 1, 1, 1, 1, 1, 1, 1, 1, 1, 1, 1, 1, 1, 1, 1, 1, 1, 1, 1, 1, 1, 1, 1, 1, 1, 1, 1, 1, 1, 1, 1, 1, 1, 1, 1, 1, 1, 1, 1, 1, 1, 1, 1, 1, 1, 1, 1, 1, 1, 1, 1, 1, 1, 1, 1, 1, 1, 1, 1, 1, 1, 1, 1, 1, 1, 0, 0, 0, 0, 0, 0, 0, 0, 0, 0, 0, 0, 0, 0, 0, 0, 0, 0, 0, 0, 0, 0, 0, 0, 0, 0, 0, 0, 0, 0, 0, 0, 1, 1, 1, 1, 1, 1, 1, 1, 1, 1, 1, 1, 1, 1, 1, 1, 1, 1, 1, 1, 1, 1, 1, 1, 1, 1, 1, 1, 1, 1, 1, 1, 0, 0, 0, 0, 0, 0, 0, 0, 0, 0, 0, 0, 0, 0, 0, 0, 0, 0, 0, 0, 0, 0, 0, 0, 0, 0, 0, 0, 0, 0, 0, 0, 1, 1, 1, 1, 1, 1, 1, 1, 1, 1, 1, 1, 1, 1, 1, 1, 1, 1, 1, 1, 1, 1, 1, 1, 1, 1, 1, 1, 1, 1, 1, 1, 0, 0, 0, 0, 0, 0, 0, 0, 0, 0, 0, 0, 0, 0, 0, 0, 0, 0, 0, 0, 0, 0, 0, 0, 0, 0, 0, 0, 0, 0, 0, 0, 0, 0, 0, 0, 0, 0, 0, 0, 0, 0, 0, 0, 0, 0, 0, 0, 0, 0, 0, 0, 0, 0, 0, 0, 0, 0, 0, 0, 0, 0, 0, 0, 1, 1, 1, 1, 1, 1, 1, 1, 1, 1, 1, 1, 1, 1, 1, 1, 1, 1, 1, 1, 1, 1, 1, 1, 1, 1, 1, 1, 1, 1, 1, 1, 0, 0, 0, 0, 0, 0, 0, 0, 0, 0, 0, 0, 0, 0, 0, 0, 0, 0, 0, 0, 0, 0, 0, 0, 0, 0, 0, 0, 0, 0, 0, 0, 1, 1, 1, 1, 1, 1, 1, 1, 1, 1, 1, 1, 1, 1, 1, 1, 1, 1, 1, 1, 1, 1, 1, 1, 1, 1, 1, 1, 1, 1, 1, 1, 1, 1, 1, 1, 1, 1, 1, 1, 1, 1, 1, 1, 1, 1, 1, 1, 1, 1, 1, 1, 1, 1, 1, 1, 1, 1, 1, 1, 1, 1, 1, 1, 0, 0, 0, 0, 0, 0, 0, 0, 0, 0, 0, 0, 0, 0, 0, 0, 0, 0, 0, 0, 0, 0, 0, 0, 0, 0, 0, 0, 0, 0, 0, 0, 1, 1, 1, 1, 1, 1, 1, 1, 1, 1, 1, 1, 1, 1, 1, 1, 1, 1, 1, 1, 1, 1, 1, 1, 1, 1, 1, 1, 1, 1, 1, 1, 1, 1, 1, 1, 1, 1, 1, 1, 1, 1, 1, 1, 1, 1, 1, 1, 1, 1, 1, 1, 1, 1, 1, 1, 1, 1, 1, 1, 1, 1, 1, 1, 0, 0, 0, 0, 0, 0, 0, 0, 0, 0, 0, 0, 0, 0, 0, 0, 0, 0, 0, 0, 0, 0, 0, 0, 0, 0, 0, 0, 0, 0, 0, 0])
me_x.polygons.foreach_set('material_index', [0, 0, 0, 0, 0, 0, 0, 0, 0, 0, 0, 0, 0, 0, 0, 0, 0, 0, 0, 0, 0, 0, 0, 0, 0, 0, 0, 0, 0, 0, 0, 0, 0, 0, 0, 0, 0, 0, 0, 0, 0, 0, 0, 0, 0, 0, 0, 0, 0, 0, 0, 0, 0, 0, 0, 0, 0, 0, 0, 0, 0, 0, 0, 0, 0, 0, 0, 0, 0, 0, 0, 0, 0, 0, 0, 0, 0, 0, 0, 0, 0, 0, 0, 0, 0, 0, 0, 0, 0, 0, 0, 0, 0, 0, 0, 0, 0, 0, 0, 0, 0, 0, 0, 0, 0, 0, 0, 0, 0, 0, 0, 0, 0, 0, 0, 0, 0, 0, 0, 0, 0, 0, 0, 0, 0, 0, 0, 0, 0, 0, 0, 0, 0, 0, 0, 0, 0, 0, 0, 0, 0, 0, 0, 0, 0, 0, 0, 0, 0, 0, 0, 0, 0, 0, 0, 0, 0, 0, 0, 0, 0, 0, 0, 0, 0, 0, 0, 0, 0, 0, 0, 0, 0, 0, 0, 0, 0, 0, 0, 0, 0, 0, 0, 0, 0, 0, 0, 0, 0, 0, 0, 0, 0, 0, 0, 0, 0, 0, 0, 0, 0, 0, 0, 0, 0, 0, 0, 0, 0, 0, 0, 0, 0, 0, 0, 0, 0, 0, 0, 0, 0, 0, 0, 0, 0, 0, 0, 0, 0, 0, 0, 0, 0, 0, 0, 0, 0, 0, 0, 0, 0, 0, 0, 0, 0, 0, 0, 0, 0, 0, 0, 0, 0, 0, 0, 0, 0, 0, 0, 0, 0, 0, 0, 0, 0, 0, 0, 0, 0, 0, 0, 0, 0, 0, 0, 0, 0, 0, 0, 0, 0, 0, 0, 0, 0, 0, 0, 0, 0, 0, 0, 0, 0, 0, 0, 0, 0, 0, 0, 0, 0, 0, 0, 0, 0, 0, 0, 0, 0, 0, 0, 0, 0, 0, 0, 0, 0, 0, 0, 0, 0, 0, 0, 0, 0, 0, 0, 0, 0, 0, 0, 0, 0, 0, 0, 0, 0, 0, 0, 0, 0, 0, 0, 0, 0, 0, 0, 0, 0, 0, 0, 0, 0, 0, 0, 0, 0, 0, 0, 0, 0, 0, 0, 0, 0, 0, 0, 0, 0, 0, 0, 0, 0, 0, 0, 0, 0, 0, 0, 0, 0, 0, 0, 0, 0, 0, 0, 0, 0, 0, 0, 0, 0, 0, 0, 0, 0, 0, 0, 0, 0, 0, 0, 0, 0, 0, 0, 0, 0, 0, 0, 0, 0, 0, 0, 0, 0, 0, 0, 0, 0, 0, 0, 0, 0, 0, 0, 0, 0, 0, 0, 0, 0, 0, 0, 0, 0, 0, 0, 0, 0, 0, 0, 0, 0, 0, 0, 0, 0, 0, 0, 0, 0, 0, 0, 0, 0, 0, 0, 0, 0, 0, 0, 0, 0, 0, 0, 0, 0, 0, 0, 0, 0, 0, 0, 0, 0, 0, 0, 0, 0, 0, 0, 0, 0, 0, 0, 0, 0, 0, 0, 0, 0, 0, 0, 0, 0, 0, 0, 0, 0, 0, 0, 0, 0, 0, 0, 0, 0, 0, 0, 0, 0, 0, 0, 0, 0, 0, 0, 0, 0, 0, 0, 0, 0, 0, 0, 0, 0, 0, 0, 0, 0, 0, 0, 0, 0, 0, 0, 0, 0, 0, 0, 0, 1, 1, 1, 1, 1, 1, 1, 1, 1, 1, 1, 1, 1, 1, 1, 1, 1, 1, 1, 1, 1, 1, 1, 1, 1, 1, 1, 1, 1, 1, 1, 1, 0, 0, 0, 0, 0, 0, 0, 0, 0, 0, 0, 0, 0, 0, 0, 0, 0, 0, 0, 0, 0, 0, 0, 0, 0, 0, 0, 0, 0, 0, 0, 0, 1, 1, 1, 1, 1, 1, 1, 1, 1, 1, 1, 1, 1, 1, 1, 1, 1, 1, 1, 1, 1, 1, 1, 1, 1, 1, 1, 1, 1, 1, 1, 1, 1, 1, 1, 1, 1, 1, 1, 1, 1, 1, 1, 1, 1, 1, 1, 1, 1, 1, 1, 1, 1, 1, 1, 1, 1, 1, 1, 1, 1, 1, 1, 1])
_k = {(0, 1): 1.0, (1, 2): 1.0, (2, 3): 1.0, (3, 4): 1.0, (4, 5): 1.0, (5, 6): 1.0, (6, 7): 1.0, (7, 8): 1.0, (8, 9): 1.0, (9, 10): 1.0, (10, 11): 1.0, (11, 12): 1.0, (12, 13): 1.0, (13, 14): 1.0, (14, 15): 1.0, (15, 16): 1.0, (16, 17): 1.0, (17, 18): 1.0, (18, 19): 1.0, (19, 20): 1.0, (20, 21): 1.0, (21, 22): 1.0, (22, 23): 1.0, (23, 24): 1.0, (24, 25): 1.0, (25, 26): 1.0, (26, 27): 1.0, (27, 28): 1.0, (28, 29): 1.0, (29, 30): 1.0, (30, 31): 1.0, (0, 31): 1.0, (32, 33): 1.0, (33, 34): 1.0, (34, 35): 1.0, (35, 36): 1.0, (36, 37): 1.0, (37, 38): 1.0, (38, 39): 1.0, (39, 40): 1.0, (40, 41): 1.0, (41, 42): 1.0, (42, 43): 1.0, (43, 44): 1.0, (44, 45): 1.0, (45, 46): 1.0, (46, 47): 1.0, (47, 48): 1.0, (48, 49): 1.0, (49, 50): 1.0, (50, 51): 1.0, (51, 52): 1.0, (52, 53): 1.0, (53, 54): 1.0, (54, 55): 1.0, (55, 56): 1.0, (56, 57): 1.0, (57, 58): 1.0, (58, 59): 1.0, (59, 60): 1.0, (60, 61): 1.0, (61, 62): 1.0, (62, 63): 1.0, (32, 63): 1.0, (64, 65): 1.0, (65, 66): 1.0, (66, 67): 1.0, (67, 68): 1.0, (68, 69): 1.0, (69, 70): 1.0, (70, 71): 1.0, (71, 72): 1.0, (72, 73): 1.0, (73, 74): 1.0, (74, 75): 1.0, (75, 76): 1.0, (76, 77): 1.0, (77, 78): 1.0, (78, 79): 1.0, (79, 80): 1.0, (80, 81): 1.0, (81, 82): 1.0, (82, 83): 1.0, (83, 84): 1.0, (84, 85): 1.0, (85, 86): 1.0, (86, 87): 1.0, (87, 88): 1.0, (88, 89): 1.0, (89, 90): 1.0, (90, 91): 1.0, (91, 92): 1.0, (92, 93): 1.0, (93, 94): 1.0, (94, 95): 1.0, (64, 95): 1.0, (96, 97): 1.0, (97, 98): 1.0, (98, 99): 1.0, (99, 100): 1.0, (100, 101): 1.0, (101, 102): 1.0, (102, 103): 1.0, (103, 104): 1.0, (104, 105): 1.0, (105, 106): 1.0, (106, 107): 1.0, (107, 108): 1.0, (108, 109): 1.0, (109, 110): 1.0, (110, 111): 1.0, (111, 112): 1.0, (112, 113): 1.0, (113, 114): 1.0, (114, 115): 1.0, (115, 116): 1.0, (116, 117): 1.0, (117, 118): 1.0, (118, 119): 1.0, (119, 120): 1.0, (120, 121): 1.0, (121, 122): 1.0, (122, 123): 1.0, (123, 124): 1.0, (124, 125): 1.0, (125, 126): 1.0, (126, 127): 1.0, (96, 127): 1.0, (128, 129): 1.0, (129, 130): 1.0, (130, 131): 1.0, (131, 132): 1.0, (132, 133): 1.0, (133, 134): 1.0, (134, 135): 1.0, (135, 136): 1.0, (136, 137): 1.0, (137, 138): 1.0, (138, 139): 1.0, (139, 140): 1.0, (140, 141): 1.0, (141, 142): 1.0, (142, 143): 1.0, (143, 144): 1.0, (144, 145): 1.0, (145, 146): 1.0, (146, 147): 1.0, (147, 148): 1.0, (148, 149): 1.0, (149, 150): 1.0, (150, 151): 1.0, (151, 152): 1.0, (152, 153): 1.0, (153, 154): 1.0, (154, 155): 1.0, (155, 156): 1.0, (156, 157): 1.0, (157, 158): 1.0, (158, 159): 1.0, (128, 159): 1.0, (160, 161): 1.0, (161, 162): 1.0, (162, 163): 1.0, (163, 164): 1.0, (164, 165): 1.0, (165, 166): 1.0, (166, 167): 1.0, (167, 168): 1.0, (168, 169): 1.0, (169, 170): 1.0, (170, 171): 1.0, (171, 172): 1.0, (172, 173): 1.0, (173, 174): 1.0, (174, 175): 1.0, (175, 176): 1.0, (176, 177): 1.0, (177, 178): 1.0, (178, 179): 1.0, (179, 180): 1.0, (180, 181): 1.0, (181, 182): 1.0, (182, 183): 1.0, (183, 184): 1.0, (184, 185): 1.0, (185, 186): 1.0, (186, 187): 1.0, (187, 188): 1.0, (188, 189): 1.0, (189, 190): 1.0, (190, 191): 1.0, (160, 191): 1.0, (192, 193): 1.0, (193, 194): 1.0, (194, 195): 1.0, (195, 196): 1.0, (196, 197): 1.0, (197, 198): 1.0, (198, 199): 1.0, (199, 200): 1.0, (200, 201): 1.0, (201, 202): 1.0, (202, 203): 1.0, (203, 204): 1.0, (204, 205): 1.0, (205, 206): 1.0, (206, 207): 1.0, (207, 208): 1.0, (208, 209): 1.0, (209, 210): 1.0, (210, 211): 1.0, (211, 212): 1.0, (212, 213): 1.0, (213, 214): 1.0, (214, 215): 1.0, (215, 216): 1.0, (216, 217): 1.0, (217, 218): 1.0, (218, 219): 1.0, (219, 220): 1.0, (220, 221): 1.0, (221, 222): 1.0, (222, 223): 1.0, (192, 223): 1.0, (224, 225): 1.0, (225, 226): 1.0, (226, 227): 1.0, (227, 228): 1.0, (228, 229): 1.0, (229, 230): 1.0, (230, 231): 1.0, (231, 232): 1.0, (232, 233): 1.0, (233, 234): 1.0, (234, 235): 1.0, (235, 236): 1.0, (236, 237): 1.0, (237, 238): 1.0, (238, 239): 1.0, (239, 240): 1.0, (240, 241): 1.0, (241, 242): 1.0, (242, 243): 1.0, (243, 244): 1.0, (244, 245): 1.0, (245, 246): 1.0, (246, 247): 1.0, (247, 248): 1.0, (248, 249): 1.0, (249, 250): 1.0, (250, 251): 1.0, (251, 252): 1.0, (252, 253): 1.0, (253, 254): 1.0, (254, 255): 1.0, (224, 255): 1.0, (256, 257): 1.0, (257, 258): 1.0, (258, 259): 1.0, (259, 260): 1.0, (260, 261): 1.0, (261, 262): 1.0, (262, 263): 1.0, (263, 264): 1.0, (264, 265): 1.0, (265, 266): 1.0, (266, 267): 1.0, (267, 268): 1.0, (268, 269): 1.0, (269, 270): 1.0, (270, 271): 1.0, (271, 272): 1.0, (272, 273): 1.0, (273, 274): 1.0, (274, 275): 1.0, (275, 276): 1.0, (276, 277): 1.0, (277, 278): 1.0, (278, 279): 1.0, (279, 280): 1.0, (280, 281): 1.0, (281, 282): 1.0, (282, 283): 1.0, (283, 284): 1.0, (284, 285): 1.0, (285, 286): 1.0, (286, 287): 1.0, (256, 287): 1.0, (288, 289): 1.0, (289, 290): 1.0, (290, 291): 1.0, (291, 292): 1.0, (292, 293): 1.0, (293, 294): 1.0, (294, 295): 1.0, (295, 296): 1.0, (296, 297): 1.0, (297, 298): 1.0, (298, 299): 1.0, (299, 300): 1.0, (300, 301): 1.0, (301, 302): 1.0, (302, 303): 1.0, (303, 304): 1.0, (304, 305): 1.0, (305, 306): 1.0, (306, 307): 1.0, (307, 308): 1.0, (308, 309): 1.0, (309, 310): 1.0, (310, 311): 1.0, (311, 312): 1.0, (312, 313): 1.0, (313, 314): 1.0, (314, 315): 1.0, (315, 316): 1.0, (316, 317): 1.0, (317, 318): 1.0, (318, 319): 1.0, (288, 319): 1.0, (320, 321): 1.0, (321, 322): 1.0, (322, 323): 1.0, (323, 324): 1.0, (324, 325): 1.0, (325, 326): 1.0, (326, 327): 1.0, (327, 328): 1.0, (328, 329): 1.0, (329, 330): 1.0, (330, 331): 1.0, (331, 332): 1.0, (332, 333): 1.0, (333, 334): 1.0, (334, 335): 1.0, (335, 336): 1.0, (336, 337): 1.0, (337, 338): 1.0, (338, 339): 1.0, (339, 340): 1.0, (340, 341): 1.0, (341, 342): 1.0, (342, 343): 1.0, (343, 344): 1.0, (344, 345): 1.0, (345, 346): 1.0, (346, 347): 1.0, (347, 348): 1.0, (348, 349): 1.0, (349, 350): 1.0, (350, 351): 1.0, (320, 351): 1.0, (352, 353): 1.0, (353, 354): 1.0, (354, 355): 1.0, (355, 356): 1.0, (356, 357): 1.0, (357, 358): 1.0, (358, 359): 1.0, (359, 360): 1.0, (360, 361): 1.0, (361, 362): 1.0, (362, 363): 1.0, (363, 364): 1.0, (364, 365): 1.0, (365, 366): 1.0, (366, 367): 1.0, (367, 368): 1.0, (368, 369): 1.0, (369, 370): 1.0, (370, 371): 1.0, (371, 372): 1.0, (372, 373): 1.0, (373, 374): 1.0, (374, 375): 1.0, (375, 376): 1.0, (376, 377): 1.0, (377, 378): 1.0, (378, 379): 1.0, (379, 380): 1.0, (380, 381): 1.0, (381, 382): 1.0, (382, 383): 1.0, (352, 383): 1.0, (385, 386): 1.0, (386, 387): 1.0, (387, 388): 1.0, (388, 389): 1.0, (389, 390): 1.0, (390, 391): 1.0, (391, 392): 1.0, (392, 393): 1.0, (393, 394): 1.0, (394, 395): 1.0, (395, 396): 1.0, (396, 397): 1.0, (397, 398): 1.0, (398, 399): 1.0, (399, 400): 1.0, (400, 401): 1.0, (401, 402): 1.0, (402, 403): 1.0, (403, 404): 1.0, (404, 405): 1.0, (405, 406): 1.0, (406, 407): 1.0, (407, 408): 1.0, (408, 409): 1.0, (409, 410): 1.0, (410, 411): 1.0, (411, 412): 1.0, (412, 413): 1.0, (413, 414): 1.0, (414, 415): 1.0, (415, 416): 1.0, (385, 416): 1.0, (417, 418): 1.0, (418, 419): 1.0, (419, 420): 1.0, (420, 421): 1.0, (421, 422): 1.0, (422, 423): 1.0, (423, 424): 1.0, (424, 425): 1.0, (425, 426): 1.0, (426, 427): 1.0, (427, 428): 1.0, (428, 429): 1.0, (429, 430): 1.0, (430, 431): 1.0, (431, 432): 1.0, (432, 433): 1.0, (433, 434): 1.0, (434, 435): 1.0, (435, 436): 1.0, (436, 437): 1.0, (437, 438): 1.0, (438, 439): 1.0, (439, 440): 1.0, (440, 441): 1.0, (441, 442): 1.0, (442, 443): 1.0, (443, 444): 1.0, (444, 445): 1.0, (445, 446): 1.0, (446, 447): 1.0, (447, 448): 1.0, (417, 448): 1.0, (518, 577): 1.0, (519, 576): 1.0, (514, 575): 1.0, (515, 574): 1.0, (573, 577): 1.0, (572, 576): 1.0, (571, 575): 1.0, (570, 574): 1.0, (569, 573): 1.0, (568, 572): 1.0, (567, 571): 1.0, (566, 570): 1.0, (565, 569): 1.0, (564, 568): 1.0, (563, 567): 1.0, (562, 566): 1.0, (561, 565): 1.0, (560, 564): 1.0, (559, 563): 1.0, (558, 562): 1.0, (557, 561): 1.0, (556, 560): 1.0, (555, 559): 1.0, (554, 558): 1.0, (530, 553): 1.0, (531, 552): 1.0, (551, 557): 1.0, (550, 556): 1.0, (549, 555): 1.0, (548, 554): 1.0, (547, 553): 1.0, (546, 552): 1.0, (545, 551): 1.0, (544, 550): 1.0, (543, 549): 1.0, (542, 548): 1.0, (541, 547): 1.0, (540, 546): 1.0, (539, 545): 1.0, (538, 544): 1.0, (537, 543): 1.0, (536, 542): 1.0, (535, 541): 1.0, (534, 540): 1.0, (533, 539): 1.0, (532, 538): 1.0, (529, 537): 1.0, (528, 536): 1.0, (527, 535): 1.0, (526, 534): 1.0, (530, 533): 1.0, (531, 532): 1.0, (525, 529): 1.0, (524, 528): 1.0, (523, 527): 1.0, (522, 526): 1.0, (521, 525): 1.0, (520, 524): 1.0, (517, 523): 1.0, (516, 522): 1.0, (518, 521): 1.0, (519, 520): 1.0, (514, 517): 1.0, (515, 516): 1.0, (582, 641): 1.0, (583, 640): 1.0, (578, 639): 1.0, (579, 638): 1.0, (637, 641): 1.0, (636, 640): 1.0, (635, 639): 1.0, (634, 638): 1.0, (633, 637): 1.0, (632, 636): 1.0, (631, 635): 1.0, (630, 634): 1.0, (629, 633): 1.0, (628, 632): 1.0, (627, 631): 1.0, (626, 630): 1.0, (625, 629): 1.0, (624, 628): 1.0, (623, 627): 1.0, (622, 626): 1.0, (621, 625): 1.0, (620, 624): 1.0, (619, 623): 1.0, (618, 622): 1.0, (594, 617): 1.0, (595, 616): 1.0, (615, 621): 1.0, (614, 620): 1.0, (613, 619): 1.0, (612, 618): 1.0, (611, 617): 1.0, (610, 616): 1.0, (609, 615): 1.0, (608, 614): 1.0, (607, 613): 1.0, (606, 612): 1.0, (605, 611): 1.0, (604, 610): 1.0, (603, 609): 1.0, (602, 608): 1.0, (601, 607): 1.0, (600, 606): 1.0, (599, 605): 1.0, (598, 604): 1.0, (597, 603): 1.0, (596, 602): 1.0, (593, 601): 1.0, (592, 600): 1.0, (591, 599): 1.0, (590, 598): 1.0, (594, 597): 1.0, (595, 596): 1.0, (589, 593): 1.0, (588, 592): 1.0, (587, 591): 1.0, (586, 590): 1.0, (585, 589): 1.0, (584, 588): 1.0, (581, 587): 1.0, (580, 586): 1.0, (582, 585): 1.0, (583, 584): 1.0, (578, 581): 1.0, (579, 580): 1.0}
me_x.attributes.new('crease_edge', 'FLOAT', 'EDGE').data.foreach_set('value', [_k.get((min(e.vertices), max(e.vertices)), 0.0) for e in me_x.edges])
_uv = me_x.uv_layers.new(name='UVКарта')
_uv.uv.foreach_set('vector', [0.471, 0.594, 0.4679, 0.591, 0.4817, 0.5776, 0.4846, 0.5808, 0.5485, 0.5409, 0.5469, 0.537, 0.5651, 0.5305, 0.5663, 0.5345, 0.4306, 0.8403, 0.4267, 0.8421, 0.4194, 0.8243, 0.4234, 0.8228, 0.4586, 0.6082, 0.4552, 0.6056, 0.4679, 0.591, 0.471, 0.594, 0.5313, 0.5488, 0.5294, 0.545, 0.5469, 0.537, 0.5485, 0.5409, 0.4393, 0.8571, 0.4356, 0.8592, 0.4267, 0.8421, 0.4306, 0.8403, 0.4474, 0.6235, 0.4439, 0.6212, 0.4552, 0.6056, 0.4586, 0.6082, 0.5149, 0.5581, 0.5126, 0.5545, 0.5294, 0.545, 0.5313, 0.5488, 0.4493, 0.8732, 0.4458, 0.8756, 0.4356, 0.8592, 0.4393, 0.8571, 0.4376, 0.6397, 0.4339, 0.6377, 0.4439, 0.6212, 0.4474, 0.6235, 0.4607, 0.8883, 0.4574, 0.891, 0.4458, 0.8756, 0.4493, 0.8732, 0.4292, 0.6567, 0.4253, 0.6549, 0.4339, 0.6377, 0.4376, 0.6397, 0.4734, 0.9024, 0.4703, 0.9053, 0.4574, 0.891, 0.4607, 0.8883, 0.4223, 0.6743, 0.4182, 0.6729, 0.4253, 0.6549, 0.4292, 0.6567, 0.4871, 0.9153, 0.4844, 0.9186, 0.4703, 0.9053, 0.4734, 0.9024, 0.4168, 0.6924, 0.4127, 0.6914, 0.4182, 0.6729, 0.4223, 0.6743, 0.502, 0.9271, 0.4995, 0.9305, 0.4844, 0.9186, 0.4871, 0.9153, 0.413, 0.7109, 0.4088, 0.7102, 0.4127, 0.6914, 0.4168, 0.6924, 0.5178, 0.9375, 0.5156, 0.9412, 0.4995, 0.9305, 0.502, 0.9271, 0.4107, 0.7297, 0.4065, 0.7294, 0.4088, 0.7102, 0.413, 0.7109, 0.5344, 0.9466, 0.5325, 0.9504, 0.5156, 0.9412, 0.5178, 0.9375, 0.4101, 0.7486, 0.4058, 0.7487, 0.4065, 0.7294, 0.4107, 0.7297, 0.5517, 0.9542, 0.5501, 0.9582, 0.5325, 0.9504, 0.5344, 0.9466, 0.411, 0.7675, 0.4068, 0.7679, 0.4058, 0.7487, 0.4101, 0.7486, 0.5696, 0.9603, 0.5684, 0.9644, 0.5501, 0.9582, 0.5517, 0.9542, 0.4136, 0.7863, 0.4094, 0.7871, 0.4068, 0.7679, 0.411, 0.7675, 0.4992, 0.5688, 0.4967, 0.5654, 0.5126, 0.5545, 0.5149, 0.5581, 0.588, 0.9649, 0.5871, 0.9691, 0.5684, 0.9644, 0.5696, 0.9603, 0.4177, 0.8048, 0.4136, 0.8059, 0.4094, 0.7871, 0.4136, 0.7863, 0.4846, 0.5808, 0.4817, 0.5776, 0.4967, 0.5654, 0.4992, 0.5688, 0.6065, 0.9679, 0.606, 0.9721, 0.5871, 0.9691, 0.588, 0.9649, 0.4234, 0.8228, 0.4194, 0.8243, 0.4136, 0.8059, 0.4177, 0.8048, 0.5294, 0.08015, 0.5319, 0.1049, 0.5126, 0.1069, 0.5096, 0.08246, 0.2749, 0.1279, 0.2807, 0.1514, 0.2619, 0.1559, 0.2565, 0.1323, 0.549, 0.07838, 0.5513, 0.103, 0.5319, 0.1049, 0.5294, 0.08015, 0.2937, 0.1229, 0.2995, 0.1468, 0.2807, 0.1514, 0.2749, 0.1279, 0.5684, 0.07658, 0.5707, 0.1011, 0.5513, 0.103, 0.549, 0.07838, 0.3126, 0.1186, 0.3181, 0.1423, 0.2995, 0.1468, 0.2937, 0.1229, 0.07228, 0.1837, 0.07994, 0.2064, 0.06233, 0.2121, 0.05507, 0.1897, 0.5879, 0.07481, 0.5901, 0.09932, 0.5707, 0.1011, 0.5684, 0.07658, 0.3314, 0.1145, 0.3367, 0.138, 0.3181, 0.1423, 0.3126, 0.1186, 0.09086, 0.1778, 0.098, 0.2008, 0.07994, 0.2064, 0.07228, 0.1837, 0.6073, 0.07308, 0.6094, 0.09763, 0.5901, 0.09932, 0.5879, 0.07481, 0.3499, 0.1102, 0.3553, 0.134, 0.3367, 0.138, 0.3314, 0.1145, 0.1091, 0.1721, 0.1162, 0.1952, 0.098, 0.2008, 0.09086, 0.1778, 0.01926, 0.2016, 0.02688, 0.2241, 0.009125, 0.2301, 0.001512, 0.2077, 0.369, 0.1054, 0.3745, 0.1302, 0.3553, 0.134, 0.3499, 0.1102, 0.1272, 0.1664, 0.1344, 0.1895, 0.1162, 0.1952, 0.1091, 0.1721, 0.03705, 0.1956, 0.04463, 0.2181, 0.02688, 0.2241, 0.01926, 0.2016, 0.3893, 0.1011, 0.3942, 0.1263, 0.3745, 0.1302, 0.369, 0.1054, 0.1457, 0.1608, 0.1527, 0.184, 0.1344, 0.1895, 0.1272, 0.1664, 0.05507, 0.1897, 0.06233, 0.2121, 0.04463, 0.2181, 0.03705, 0.1956, 0.4094, 0.09721, 0.4142, 0.1225, 0.3942, 0.1263, 0.3893, 0.1011, 0.1644, 0.1553, 0.1709, 0.1785, 0.1527, 0.184, 0.1457, 0.1608, 0.4296, 0.09352, 0.4342, 0.1189, 0.4142, 0.1225, 0.4094, 0.09721, 0.183, 0.1505, 0.1888, 0.1734, 0.1709, 0.1785, 0.1644, 0.1553, 0.45, 0.08995, 0.4541, 0.1154, 0.4342, 0.1189, 0.4296, 0.09352, 0.2005, 0.1461, 0.2065, 0.1688, 0.1888, 0.1734, 0.183, 0.1505, 0.4701, 0.087, 0.4739, 0.1121, 0.4541, 0.1154, 0.45, 0.08995, 0.2185, 0.1411, 0.2245, 0.1644, 0.2065, 0.1688, 0.2005, 0.1461, 0.4906, 0.08432, 0.4935, 0.1092, 0.4739, 0.1121, 0.4701, 0.087, 0.2377, 0.1365, 0.2432, 0.1602, 0.2245, 0.1644, 0.2185, 0.1411, 0.5096, 0.08246, 0.5126, 0.1069, 0.4935, 0.1092, 0.4906, 0.08432, 0.2565, 0.1323, 0.2619, 0.1559, 0.2432, 0.1602, 0.2377, 0.1365, 0.4897, 0.4965, 0.4948, 0.4895, 0.5104, 0.4998, 0.506, 0.5072, 0.5901, 0.09932, 0.5913, 0.1079, 0.5729, 0.1111, 0.571, 0.1027, 0.4078, 0.2545, 0.4161, 0.257, 0.4115, 0.2751, 0.4031, 0.2734, 0.4745, 0.4844, 0.4801, 0.4779, 0.4948, 0.4895, 0.4897, 0.4965, 0.6094, 0.09763, 0.6097, 0.1062, 0.5913, 0.1079, 0.5901, 0.09932, 0.4142, 0.2361, 0.4223, 0.2393, 0.4161, 0.257, 0.4078, 0.2545, 0.4604, 0.471, 0.4666, 0.4651, 0.4801, 0.4779, 0.4745, 0.4844, 0.541, 0.5241, 0.544, 0.5161, 0.5618, 0.5219, 0.5595, 0.5302, 0.4223, 0.2184, 0.43, 0.2223, 0.4223, 0.2393, 0.4142, 0.2361, 0.4475, 0.4565, 0.4542, 0.451, 0.4666, 0.4651, 0.4604, 0.471, 0.5231, 0.5165, 0.5269, 0.5087, 0.544, 0.5161, 0.541, 0.5241, 0.4318, 0.2014, 0.4391, 0.206, 0.43, 0.2223, 0.4223, 0.2184, 0.4359, 0.4408, 0.4431, 0.436, 0.4542, 0.451, 0.4475, 0.4565, 0.506, 0.5072, 0.5104, 0.4998, 0.5269, 0.5087, 0.5231, 0.5165, 0.4428, 0.1854, 0.4497, 0.1906, 0.4391, 0.206, 0.4318, 0.2014, 0.4258, 0.4242, 0.4334, 0.42, 0.4431, 0.436, 0.4359, 0.4408, 0.4552, 0.1704, 0.4616, 0.1761, 0.4497, 0.1906, 0.4428, 0.1854, 0.4172, 0.4067, 0.4251, 0.4032, 0.4334, 0.42, 0.4258, 0.4242, 0.4688, 0.1565, 0.4747, 0.1628, 0.4616, 0.1761, 0.4552, 0.1704, 0.4101, 0.3886, 0.4183, 0.3858, 0.4251, 0.4032, 0.4172, 0.4067, 0.4836, 0.1439, 0.4889, 0.1507, 0.4747, 0.1628, 0.4688, 0.1565, 0.4047, 0.3699, 0.4131, 0.3679, 0.4183, 0.3858, 0.4101, 0.3886, 0.4995, 0.1326, 0.5042, 0.1399, 0.4889, 0.1507, 0.4836, 0.1439, 0.401, 0.3508, 0.4095, 0.3495, 0.4131, 0.3679, 0.4047, 0.3699, 0.5163, 0.1228, 0.5203, 0.1304, 0.5042, 0.1399, 0.4995, 0.1326, 0.3989, 0.3314, 0.4075, 0.3309, 0.4095, 0.3495, 0.401, 0.3508, 0.5339, 0.1145, 0.5373, 0.1225, 0.5203, 0.1304, 0.5163, 0.1228, 0.3986, 0.312, 0.4072, 0.3122, 0.4075, 0.3309, 0.3989, 0.3314, 0.5522, 0.1078, 0.5548, 0.116, 0.5373, 0.1225, 0.5339, 0.1145, 0.4, 0.2926, 0.4085, 0.2936, 0.4072, 0.3122, 0.3986, 0.312, 0.571, 0.1027, 0.5729, 0.1111, 0.5548, 0.116, 0.5522, 0.1078, 0.4031, 0.2734, 0.4115, 0.2751, 0.4085, 0.2936, 0.4, 0.2926, 0.7039, 0.1886, 0.6625, 0.1947, 0.6599, 0.1844, 0.6994, 0.1704, 0.6506, 0.1159, 0.6323, 0.1536, 0.6224, 0.1499, 0.633, 0.1094, 0.527, 0.2537, 0.5625, 0.2315, 0.569, 0.2398, 0.5384, 0.2685, 0.7048, 0.2073, 0.663, 0.2052, 0.6625, 0.1947, 0.7039, 0.1886, 0.6666, 0.1256, 0.6414, 0.1591, 0.6323, 0.1536, 0.6506, 0.1159, 0.5186, 0.2369, 0.5578, 0.222, 0.5625, 0.2315, 0.527, 0.2537, 0.7021, 0.2258, 0.6615, 0.2157, 0.663, 0.2052, 0.7048, 0.2073, 0.5137, 0.2188, 0.555, 0.2118, 0.5578, 0.222, 0.5186, 0.2369, 0.6958, 0.2435, 0.6579, 0.2257, 0.6615, 0.2157, 0.7021, 0.2258, 0.5124, 0.2001, 0.5542, 0.2012, 0.555, 0.2118, 0.5137, 0.2188, 0.6863, 0.2596, 0.6525, 0.2348, 0.6579, 0.2257, 0.6958, 0.2435, 0.5146, 0.1815, 0.5555, 0.1907, 0.5542, 0.2012, 0.5124, 0.2001, 0.6738, 0.2735, 0.6454, 0.2427, 0.6525, 0.2348, 0.6863, 0.2596, 0.5205, 0.1637, 0.5588, 0.1806, 0.5555, 0.1907, 0.5146, 0.1815, 0.6588, 0.2848, 0.637, 0.249, 0.6454, 0.2427, 0.6738, 0.2735, 0.5297, 0.1474, 0.564, 0.1714, 0.5588, 0.1806, 0.5205, 0.1637, 0.6419, 0.293, 0.6274, 0.2537, 0.637, 0.249, 0.6588, 0.2848, 0.5419, 0.1332, 0.5709, 0.1634, 0.564, 0.1714, 0.5297, 0.1474, 0.6238, 0.2977, 0.6172, 0.2563, 0.6274, 0.2537, 0.6419, 0.293, 0.5566, 0.1216, 0.5792, 0.1568, 0.5709, 0.1634, 0.5419, 0.1332, 0.6051, 0.2988, 0.6066, 0.257, 0.6172, 0.2563, 0.6238, 0.2977, 0.5733, 0.113, 0.5886, 0.152, 0.5792, 0.1568, 0.5566, 0.1216, 0.5865, 0.2963, 0.5961, 0.2555, 0.6066, 0.257, 0.6051, 0.2988, 0.6804, 0.1383, 0.6492, 0.1663, 0.6414, 0.1591, 0.6666, 0.1256, 0.5913, 0.1079, 0.5988, 0.149, 0.5886, 0.152, 0.5733, 0.113, 0.5688, 0.2903, 0.5861, 0.2521, 0.5961, 0.2555, 0.5865, 0.2963, 0.6915, 0.1534, 0.6554, 0.1748, 0.6492, 0.1663, 0.6804, 0.1383, 0.6097, 0.1062, 0.6094, 0.1481, 0.5988, 0.149, 0.5913, 0.1079, 0.5525, 0.2809, 0.5769, 0.2468, 0.5861, 0.2521, 0.5688, 0.2903, 0.6994, 0.1704, 0.6599, 0.1844, 0.6554, 0.1748, 0.6915, 0.1534, 0.633, 0.1094, 0.6224, 0.1499, 0.6119, 0.1483, 0.6145, 0.1064, 0.5384, 0.2685, 0.569, 0.2398, 0.5769, 0.2468, 0.5525, 0.2809, 0.3805, 0.1679, 0.3807, 0.1706, 0.3703, 0.1715, 0.3701, 0.1688, 0.5261, 0.1553, 0.5263, 0.158, 0.5159, 0.1589, 0.5157, 0.1562, 0.3909, 0.167, 0.3911, 0.1697, 0.3807, 0.1706, 0.3805, 0.1679, 0.5364, 0.1544, 0.5367, 0.1571, 0.5263, 0.158, 0.5261, 0.1553, 0.4013, 0.1661, 0.4015, 0.1688, 0.3911, 0.1697, 0.3909, 0.167, 0.5468, 0.1535, 0.5471, 0.1562, 0.5367, 0.1571, 0.5364, 0.1544, 0.4117, 0.1652, 0.4119, 0.1679, 0.4015, 0.1688, 0.4013, 0.1661, 0.5572, 0.1526, 0.5575, 0.1554, 0.5471, 0.1562, 0.5468, 0.1535, 0.4221, 0.1643, 0.4223, 0.167, 0.4119, 0.1679, 0.4117, 0.1652, 0.5676, 0.1517, 0.5679, 0.1545, 0.5575, 0.1554, 0.5572, 0.1526, 0.4325, 0.1634, 0.4327, 0.1661, 0.4223, 0.167, 0.4221, 0.1643, 0.578, 0.1508, 0.5783, 0.1536, 0.5679, 0.1545, 0.5676, 0.1517, 0.4429, 0.1625, 0.4431, 0.1652, 0.4327, 0.1661, 0.4325, 0.1634, 0.5884, 0.1499, 0.5887, 0.1527, 0.5783, 0.1536, 0.578, 0.1508, 0.4533, 0.1616, 0.4535, 0.1643, 0.4431, 0.1652, 0.4429, 0.1625, 0.3181, 0.1733, 0.3184, 0.176, 0.308, 0.1769, 0.3077, 0.1742, 0.5988, 0.149, 0.5991, 0.1518, 0.5887, 0.1527, 0.5884, 0.1499, 0.4637, 0.1607, 0.4639, 0.1634, 0.4535, 0.1643, 0.4533, 0.1616, 0.3285, 0.1724, 0.3288, 0.1751, 0.3184, 0.176, 0.3181, 0.1733, 0.6094, 0.1481, 0.6097, 0.1508, 0.5991, 0.1518, 0.5988, 0.149, 0.4741, 0.1598, 0.4743, 0.1625, 0.4639, 0.1634, 0.4637, 0.1607, 0.3389, 0.1715, 0.3391, 0.1742, 0.3288, 0.1751, 0.3285, 0.1724, 0.2869, 0.176, 0.2872, 0.1787, 0.2768, 0.1796, 0.2765, 0.1768, 0.4845, 0.1589, 0.4847, 0.1616, 0.4743, 0.1625, 0.4741, 0.1598, 0.3493, 0.1706, 0.3495, 0.1733, 0.3391, 0.1742, 0.3389, 0.1715, 0.2973, 0.1751, 0.2976, 0.1778, 0.2872, 0.1787, 0.2869, 0.176, 0.4949, 0.158, 0.4951, 0.1607, 0.4847, 0.1616, 0.4845, 0.1589, 0.3597, 0.1697, 0.3599, 0.1724, 0.3495, 0.1733, 0.3493, 0.1706, 0.3077, 0.1742, 0.308, 0.1769, 0.2976, 0.1778, 0.2973, 0.1751, 0.5053, 0.1571, 0.5055, 0.1598, 0.4951, 0.1607, 0.4949, 0.158, 0.3701, 0.1688, 0.3703, 0.1715, 0.3599, 0.1724, 0.3597, 0.1697, 0.5157, 0.1562, 0.5159, 0.1589, 0.5055, 0.1598, 0.5053, 0.1571, 0.5538, 0.01712, 0.5517, 0.01406, 0.5612, 0.00838, 0.5629, 0.01171, 0.5586, 0.1416, 0.5567, 0.1448, 0.5476, 0.1385, 0.5499, 0.1356, 0.5456, 0.02377, 0.5431, 0.02105, 0.5517, 0.01406, 0.5538, 0.01712, 0.5681, 0.1463, 0.5667, 0.1497, 0.5567, 0.1448, 0.5586, 0.1416, 0.5385, 0.03151, 0.5356, 0.02918, 0.5431, 0.02105, 0.5456, 0.02377, 0.5781, 0.1496, 0.5772, 0.1532, 0.5667, 0.1497, 0.5681, 0.1463, 0.5325, 0.0402, 0.5292, 0.03831, 0.5356, 0.02918, 0.5385, 0.03151, 0.5885, 0.1514, 0.5881, 0.1551, 0.5772, 0.1532, 0.5781, 0.1496, 0.5278, 0.04966, 0.5243, 0.04825, 0.5292, 0.03831, 0.5325, 0.0402, 0.6425, 0.02008, 0.6448, 0.01718, 0.653, 0.02472, 0.6503, 0.02727, 0.5991, 0.1518, 0.5992, 0.1555, 0.5881, 0.1551, 0.5885, 0.1514, 0.5244, 0.05969, 0.5208, 0.05878, 0.5243, 0.04825, 0.5278, 0.04966, 0.6338, 0.01408, 0.6357, 0.01087, 0.6448, 0.01718, 0.6425, 0.02008, 0.6097, 0.1508, 0.6102, 0.1545, 0.5992, 0.1555, 0.5991, 0.1518, 0.5226, 0.07009, 0.5189, 0.0697, 0.5208, 0.05878, 0.5244, 0.05969, 0.6244, 0.009371, 0.6258, 0.005928, 0.6357, 0.01087, 0.6338, 0.01408, 0.6623, 0.04455, 0.6656, 0.04288, 0.6699, 0.05312, 0.6664, 0.0543, 0.5222, 0.08065, 0.5185, 0.08079, 0.5189, 0.0697, 0.5226, 0.07009, 0.6143, 0.006058, 0.6153, 0.002447, 0.6258, 0.005928, 0.6244, 0.009371, 0.6569, 0.03548, 0.66, 0.03335, 0.6656, 0.04288, 0.6623, 0.04455, 0.5234, 0.09115, 0.5197, 0.09182, 0.5185, 0.08079, 0.5222, 0.08065, 0.6039, 0.004205, 0.6043, 0.0005019, 0.6153, 0.002447, 0.6143, 0.006058, 0.6503, 0.02727, 0.653, 0.02472, 0.66, 0.03335, 0.6569, 0.03548, 0.526, 0.1014, 0.5225, 0.1026, 0.5197, 0.09182, 0.5234, 0.09115, 0.5934, 0.003852, 0.5932, 0.0001309, 0.6043, 0.0005019, 0.6039, 0.004205, 0.5301, 0.1111, 0.5268, 0.1128, 0.5225, 0.1026, 0.526, 0.1014, 0.5829, 0.005005, 0.5822, 0.001342, 0.5932, 0.0001309, 0.5934, 0.003852, 0.5355, 0.1202, 0.5325, 0.1223, 0.5268, 0.1128, 0.5301, 0.1111, 0.5727, 0.007641, 0.5715, 0.004111, 0.5822, 0.001342, 0.5829, 0.005005, 0.5422, 0.1284, 0.5395, 0.1309, 0.5325, 0.1223, 0.5355, 0.1202, 0.5629, 0.01171, 0.5612, 0.00838, 0.5715, 0.004111, 0.5727, 0.007641, 0.5499, 0.1356, 0.5476, 0.1385, 0.5395, 0.1309, 0.5422, 0.1284, 0.4348, 0.1727, 0.4504, 0.3053, 0.44, 0.3065, 0.4238, 0.1741, 0.5882, 0.1565, 0.6006, 0.2893, 0.5902, 0.2903, 0.5773, 0.1575, 0.4457, 0.1715, 0.4608, 0.3041, 0.4504, 0.3053, 0.4348, 0.1727, 0.3036, 0.1901, 0.3228, 0.3221, 0.3119, 0.3237, 0.2927, 0.1917, 0.5992, 0.1555, 0.611, 0.2883, 0.6006, 0.2893, 0.5882, 0.1565, 0.4567, 0.1702, 0.4717, 0.3028, 0.4608, 0.3041, 0.4457, 0.1715, 0.3145, 0.1885, 0.3336, 0.3206, 0.3228, 0.3221, 0.3036, 0.1901, 0.6102, 0.1545, 0.6215, 0.2874, 0.611, 0.2883, 0.5992, 0.1555, 0.4676, 0.169, 0.4826, 0.3016, 0.4717, 0.3028, 0.4567, 0.1702, 0.3254, 0.187, 0.3441, 0.3191, 0.3336, 0.3206, 0.3145, 0.1885, 0.2709, 0.1949, 0.2902, 0.3269, 0.2793, 0.3285, 0.26, 0.1965, 0.4786, 0.1678, 0.4935, 0.3004, 0.4826, 0.3016, 0.4676, 0.169, 0.3363, 0.1855, 0.3544, 0.3177, 0.3441, 0.3191, 0.3254, 0.187, 0.2818, 0.1933, 0.301, 0.3253, 0.2902, 0.3269, 0.2709, 0.1949, 0.4895, 0.1665, 0.5044, 0.2991, 0.4935, 0.3004, 0.4786, 0.1678, 0.3473, 0.184, 0.3648, 0.3163, 0.3544, 0.3177, 0.3363, 0.1855, 0.2927, 0.1917, 0.3119, 0.3237, 0.301, 0.3253, 0.2818, 0.1933, 0.5005, 0.1653, 0.5153, 0.2979, 0.5044, 0.2991, 0.4895, 0.1665, 0.3582, 0.1826, 0.3757, 0.3148, 0.3648, 0.3163, 0.3473, 0.184, 0.5114, 0.1641, 0.5257, 0.2968, 0.5153, 0.2979, 0.5005, 0.1653, 0.3691, 0.1811, 0.3865, 0.3134, 0.3757, 0.3148, 0.3582, 0.1826, 0.5224, 0.1629, 0.5361, 0.2957, 0.5257, 0.2968, 0.5114, 0.1641, 0.3801, 0.1797, 0.3974, 0.312, 0.3865, 0.3134, 0.3691, 0.1811, 0.5334, 0.1618, 0.5466, 0.2946, 0.5361, 0.2957, 0.5224, 0.1629, 0.391, 0.1783, 0.4083, 0.3105, 0.3974, 0.312, 0.3801, 0.1797, 0.5443, 0.1608, 0.5575, 0.2935, 0.5466, 0.2946, 0.5334, 0.1618, 0.4019, 0.1768, 0.4192, 0.3091, 0.4083, 0.3105, 0.391, 0.1783, 0.5553, 0.1597, 0.5684, 0.2924, 0.5575, 0.2935, 0.5443, 0.1608, 0.4129, 0.1754, 0.4297, 0.3078, 0.4192, 0.3091, 0.4019, 0.1768, 0.5663, 0.1586, 0.5793, 0.2914, 0.5684, 0.2924, 0.5553, 0.1597, 0.4238, 0.1741, 0.44, 0.3065, 0.4297, 0.3078, 0.4129, 0.1754, 0.5773, 0.1575, 0.5902, 0.2903, 0.5793, 0.2914, 0.5663, 0.1586, 0.5844, 0.3859, 0.5872, 0.3822, 0.5959, 0.3875, 0.5939, 0.3913, 0.6686, 0.3236, 0.6672, 0.3241, 0.6629, 0.3149, 0.6645, 0.3139, 0.6326, 0.2869, 0.6314, 0.291, 0.6214, 0.2895, 0.6216, 0.2875, 0.5763, 0.3784, 0.5798, 0.3753, 0.5872, 0.3822, 0.5844, 0.3859, 0.671, 0.3337, 0.6695, 0.3339, 0.6672, 0.3241, 0.6686, 0.3236, 0.6429, 0.2904, 0.6409, 0.2945, 0.6314, 0.291, 0.6326, 0.2869, 0.5702, 0.3694, 0.5738, 0.3671, 0.5798, 0.3753, 0.5763, 0.3784, 0.6718, 0.3443, 0.6699, 0.344, 0.6695, 0.3339, 0.671, 0.3337, 0.6524, 0.2961, 0.6495, 0.2998, 0.6409, 0.2945, 0.6429, 0.2904, 0.5677, 0.3587, 0.5696, 0.3579, 0.5738, 0.3671, 0.5702, 0.3694, 0.6725, 0.3552, 0.6683, 0.354, 0.6699, 0.344, 0.6718, 0.3443, 0.5656, 0.3483, 0.5672, 0.3481, 0.5696, 0.3579, 0.5677, 0.3587, 0.669, 0.3656, 0.6648, 0.3635, 0.6683, 0.354, 0.6725, 0.3552, 0.5652, 0.3379, 0.5668, 0.338, 0.5672, 0.3481, 0.5656, 0.3483, 0.6633, 0.375, 0.6596, 0.3722, 0.6648, 0.3635, 0.669, 0.3656, 0.5665, 0.3274, 0.5684, 0.328, 0.5668, 0.338, 0.5652, 0.3379, 0.6556, 0.3827, 0.6527, 0.3796, 0.6596, 0.3722, 0.6633, 0.375, 0.5681, 0.3165, 0.5719, 0.3185, 0.5684, 0.328, 0.5665, 0.3274, 0.6455, 0.3872, 0.6445, 0.3855, 0.6527, 0.3796, 0.6556, 0.3827, 0.5735, 0.307, 0.5772, 0.3098, 0.5719, 0.3185, 0.5681, 0.3165, 0.6358, 0.3913, 0.6353, 0.3898, 0.6445, 0.3855, 0.6455, 0.3872, 0.5812, 0.2993, 0.5841, 0.3024, 0.5772, 0.3098, 0.5735, 0.307, 0.6256, 0.3938, 0.6255, 0.3921, 0.6353, 0.3898, 0.6358, 0.3913, 0.5912, 0.2948, 0.5923, 0.2965, 0.5841, 0.3024, 0.5812, 0.2993, 0.6152, 0.3942, 0.6154, 0.3925, 0.6255, 0.3921, 0.6256, 0.3938, 0.6009, 0.2908, 0.6015, 0.2922, 0.5923, 0.2965, 0.5912, 0.2948, 0.6047, 0.3929, 0.6054, 0.391, 0.6154, 0.3925, 0.6152, 0.3942, 0.6601, 0.3038, 0.657, 0.3067, 0.6495, 0.2998, 0.6524, 0.2961, 0.611, 0.2883, 0.6113, 0.2899, 0.6015, 0.2922, 0.6009, 0.2908, 0.5939, 0.3913, 0.5959, 0.3875, 0.6054, 0.391, 0.6047, 0.3929, 0.6645, 0.3139, 0.6629, 0.3149, 0.657, 0.3067, 0.6601, 0.3038, 0.6215, 0.2874, 0.6214, 0.2893, 0.6113, 0.2899, 0.611, 0.2883, 0.5222, 0.2961, 0.523, 0.3076, 0.5131, 0.3083, 0.5123, 0.2968, 0.3934, 0.3051, 0.3942, 0.3166, 0.3843, 0.3173, 0.3835, 0.3058, 0.5321, 0.2954, 0.5329, 0.3069, 0.523, 0.3076, 0.5222, 0.2961, 0.4033, 0.3044, 0.4041, 0.3159, 0.3942, 0.3166, 0.3934, 0.3051, 0.542, 0.2947, 0.5428, 0.3062, 0.5329, 0.3069, 0.5321, 0.2954, 0.4132, 0.3037, 0.414, 0.3152, 0.4041, 0.3159, 0.4033, 0.3044, 0.5519, 0.294, 0.5527, 0.3055, 0.5428, 0.3062, 0.542, 0.2947, 0.4231, 0.303, 0.4239, 0.3145, 0.414, 0.3152, 0.4132, 0.3037, 0.5618, 0.2933, 0.5626, 0.3049, 0.5527, 0.3055, 0.5519, 0.294, 0.433, 0.3023, 0.4338, 0.3139, 0.4239, 0.3145, 0.4231, 0.303, 0.5717, 0.2926, 0.5725, 0.3042, 0.5626, 0.3049, 0.5618, 0.2933, 0.4429, 0.3016, 0.4437, 0.3132, 0.4338, 0.3139, 0.433, 0.3023, 0.5816, 0.2919, 0.5824, 0.3035, 0.5725, 0.3042, 0.5717, 0.2926, 0.4528, 0.3009, 0.4536, 0.3125, 0.4437, 0.3132, 0.4429, 0.3016, 0.5915, 0.2912, 0.5923, 0.3028, 0.5824, 0.3035, 0.5816, 0.2919, 0.4627, 0.3003, 0.4635, 0.3118, 0.4536, 0.3125, 0.4528, 0.3009, 0.6014, 0.2906, 0.6022, 0.3021, 0.5923, 0.3028, 0.5915, 0.2912, 0.4726, 0.2996, 0.4734, 0.3111, 0.4635, 0.3118, 0.4627, 0.3003, 0.3439, 0.3086, 0.3447, 0.3201, 0.3348, 0.3208, 0.334, 0.3093, 0.6113, 0.2899, 0.6121, 0.3014, 0.6022, 0.3021, 0.6014, 0.2906, 0.4825, 0.2989, 0.4834, 0.3104, 0.4734, 0.3111, 0.4726, 0.2996, 0.3538, 0.3079, 0.3546, 0.3194, 0.3447, 0.3201, 0.3439, 0.3086, 0.6214, 0.2893, 0.6219, 0.3009, 0.6121, 0.3014, 0.6113, 0.2899, 0.4925, 0.2982, 0.4933, 0.3097, 0.4834, 0.3104, 0.4825, 0.2989, 0.3637, 0.3072, 0.3645, 0.3187, 0.3546, 0.3194, 0.3538, 0.3079, 0.3142, 0.3106, 0.315, 0.3222, 0.3051, 0.3229, 0.3043, 0.3113, 0.5024, 0.2975, 0.5032, 0.309, 0.4933, 0.3097, 0.4925, 0.2982, 0.3736, 0.3065, 0.3744, 0.318, 0.3645, 0.3187, 0.3637, 0.3072, 0.3241, 0.3099, 0.3249, 0.3215, 0.315, 0.3222, 0.3142, 0.3106, 0.5123, 0.2968, 0.5131, 0.3083, 0.5032, 0.309, 0.5024, 0.2975, 0.3835, 0.3058, 0.3843, 0.3173, 0.3744, 0.318, 0.3736, 0.3065, 0.334, 0.3093, 0.3348, 0.3208, 0.3249, 0.3215, 0.3241, 0.3099, 0.5701, 0.3387, 0.5765, 0.3403, 0.5751, 0.3488, 0.5686, 0.3485, 0.6526, 0.3892, 0.6483, 0.3843, 0.6541, 0.378, 0.6593, 0.3819, 0.5736, 0.3294, 0.5794, 0.3322, 0.5765, 0.3403, 0.5701, 0.3387, 0.6446, 0.395, 0.6413, 0.3894, 0.6483, 0.3843, 0.6526, 0.3892, 0.5787, 0.3209, 0.5839, 0.3249, 0.5794, 0.3322, 0.5736, 0.3294, 0.6356, 0.3992, 0.6334, 0.393, 0.6413, 0.3894, 0.6446, 0.395, 0.5855, 0.3137, 0.5898, 0.3185, 0.5839, 0.3249, 0.5787, 0.3209, 0.626, 0.4015, 0.6251, 0.395, 0.6334, 0.393, 0.6356, 0.3992, 0.5935, 0.3078, 0.5968, 0.3135, 0.5898, 0.3185, 0.5855, 0.3137, 0.6161, 0.4019, 0.6164, 0.3954, 0.6251, 0.395, 0.626, 0.4015, 0.6025, 0.3037, 0.6046, 0.3099, 0.5968, 0.3135, 0.5935, 0.3078, 0.6063, 0.4003, 0.6079, 0.394, 0.6164, 0.3954, 0.6161, 0.4019, 0.6568, 0.3179, 0.6519, 0.3222, 0.6456, 0.3163, 0.6495, 0.3112, 0.6121, 0.3014, 0.613, 0.3078, 0.6046, 0.3099, 0.6025, 0.3037, 0.597, 0.3969, 0.5998, 0.391, 0.6079, 0.394, 0.6063, 0.4003, 0.6626, 0.3259, 0.657, 0.3292, 0.6519, 0.3222, 0.6568, 0.3179, 0.6219, 0.3009, 0.6217, 0.3074, 0.613, 0.3078, 0.6121, 0.3014, 0.5885, 0.3917, 0.5925, 0.3865, 0.5998, 0.391, 0.597, 0.3969, 0.6668, 0.3349, 0.6606, 0.337, 0.657, 0.3292, 0.6626, 0.3259, 0.6318, 0.3026, 0.6301, 0.3089, 0.6216, 0.3075, 0.622, 0.301, 0.5813, 0.385, 0.5861, 0.3807, 0.5925, 0.3865, 0.5885, 0.3917, 0.6691, 0.3445, 0.6626, 0.3454, 0.6606, 0.337, 0.6668, 0.3349, 0.6411, 0.306, 0.6382, 0.3118, 0.6301, 0.3089, 0.6318, 0.3026, 0.5754, 0.377, 0.5811, 0.3737, 0.5861, 0.3807, 0.5813, 0.385, 0.6695, 0.3544, 0.663, 0.354, 0.6626, 0.3454, 0.6691, 0.3445, 0.6495, 0.3112, 0.6456, 0.3163, 0.6382, 0.3118, 0.6411, 0.306, 0.5713, 0.368, 0.5775, 0.3658, 0.5811, 0.3737, 0.5754, 0.377, 0.6679, 0.3642, 0.6616, 0.3625, 0.663, 0.354, 0.6695, 0.3544, 0.569, 0.3584, 0.5754, 0.3575, 0.5775, 0.3658, 0.5713, 0.368, 0.6645, 0.3735, 0.6586, 0.3706, 0.6616, 0.3625, 0.6679, 0.3642, 0.5686, 0.3485, 0.5751, 0.3488, 0.5754, 0.3575, 0.569, 0.3584, 0.6593, 0.3819, 0.6541, 0.378, 0.6586, 0.3706, 0.6645, 0.3735, 0.5875, 0.3097, 0.5881, 0.3185, 0.5796, 0.3191, 0.579, 0.3103, 0.477, 0.3176, 0.4776, 0.3264, 0.4691, 0.327, 0.4685, 0.3182, 0.596, 0.3091, 0.5966, 0.3179, 0.5881, 0.3185, 0.5875, 0.3097, 0.4855, 0.3169, 0.4861, 0.3258, 0.4776, 0.3264, 0.477, 0.3176, 0.6045, 0.3084, 0.6051, 0.3173, 0.5966, 0.3179, 0.596, 0.3091, 0.494, 0.3163, 0.4946, 0.3252, 0.4861, 0.3258, 0.4855, 0.3169, 0.3835, 0.3242, 0.3841, 0.3331, 0.3756, 0.3337, 0.375, 0.3248, 0.613, 0.3078, 0.6136, 0.3167, 0.6051, 0.3173, 0.6045, 0.3084, 0.5025, 0.3157, 0.5031, 0.3246, 0.4946, 0.3252, 0.494, 0.3163, 0.392, 0.3236, 0.3926, 0.3325, 0.3841, 0.3331, 0.3835, 0.3242, 0.6217, 0.3074, 0.622, 0.3162, 0.6136, 0.3167, 0.613, 0.3078, 0.511, 0.3151, 0.5116, 0.324, 0.5031, 0.3246, 0.5025, 0.3157, 0.4005, 0.323, 0.4011, 0.3318, 0.3926, 0.3325, 0.392, 0.3236, 0.358, 0.326, 0.3586, 0.3349, 0.3501, 0.3355, 0.3495, 0.3267, 0.5195, 0.3145, 0.5201, 0.3234, 0.5116, 0.324, 0.511, 0.3151, 0.409, 0.3224, 0.4096, 0.3312, 0.4011, 0.3318, 0.4005, 0.323, 0.3665, 0.3254, 0.3671, 0.3343, 0.3586, 0.3349, 0.358, 0.326, 0.528, 0.3139, 0.5286, 0.3227, 0.5201, 0.3234, 0.5195, 0.3145, 0.4175, 0.3218, 0.4181, 0.3306, 0.4096, 0.3312, 0.409, 0.3224, 0.375, 0.3248, 0.3756, 0.3337, 0.3671, 0.3343, 0.3665, 0.3254, 0.5365, 0.3133, 0.5371, 0.3221, 0.5286, 0.3227, 0.528, 0.3139, 0.426, 0.3212, 0.4266, 0.33, 0.4181, 0.3306, 0.4175, 0.3218, 0.545, 0.3127, 0.5456, 0.3215, 0.5371, 0.3221, 0.5365, 0.3133, 0.4345, 0.3206, 0.4351, 0.3294, 0.4266, 0.33, 0.426, 0.3212, 0.5535, 0.3121, 0.5541, 0.3209, 0.5456, 0.3215, 0.545, 0.3127, 0.443, 0.32, 0.4436, 0.3288, 0.4351, 0.3294, 0.4345, 0.3206, 0.562, 0.3115, 0.5626, 0.3203, 0.5541, 0.3209, 0.5535, 0.3121, 0.4515, 0.3194, 0.4521, 0.3282, 0.4436, 0.3288, 0.443, 0.32, 0.5705, 0.3109, 0.5711, 0.3197, 0.5626, 0.3203, 0.562, 0.3115, 0.46, 0.3188, 0.4606, 0.3276, 0.4521, 0.3282, 0.4515, 0.3194, 0.579, 0.3103, 0.5796, 0.3191, 0.5711, 0.3197, 0.5705, 0.3109, 0.4685, 0.3182, 0.4691, 0.327, 0.4606, 0.3276, 0.46, 0.3188, 0.6517, 0.3301, 0.6201, 0.359, 0.6454, 0.3245, 0.6136, 0.3167, 0.6201, 0.359, 0.6055, 0.3187, 0.6019, 0.3978, 0.6201, 0.359, 0.6098, 0.4006, 0.6567, 0.3368, 0.6201, 0.359, 0.6517, 0.3301, 0.622, 0.3162, 0.6201, 0.359, 0.6136, 0.3167, 0.5947, 0.3935, 0.6201, 0.359, 0.6019, 0.3978, 0.6603, 0.3444, 0.6201, 0.359, 0.6567, 0.3368, 0.6303, 0.3174, 0.6201, 0.359, 0.622, 0.3162, 0.5884, 0.3879, 0.6201, 0.359, 0.5947, 0.3935, 0.6624, 0.3526, 0.6201, 0.359, 0.6603, 0.3444, 0.6382, 0.3202, 0.6201, 0.359, 0.6303, 0.3174, 0.5834, 0.3811, 0.6201, 0.359, 0.5884, 0.3879, 0.6628, 0.3609, 0.6201, 0.359, 0.6624, 0.3526, 0.6454, 0.3245, 0.6201, 0.359, 0.6382, 0.3202, 0.5798, 0.3736, 0.6201, 0.359, 0.5834, 0.3811, 0.6616, 0.3692, 0.6201, 0.359, 0.6628, 0.3609, 0.5777, 0.3654, 0.6201, 0.359, 0.5798, 0.3736, 0.6588, 0.3772, 0.6201, 0.359, 0.6616, 0.3692, 0.5773, 0.3571, 0.6201, 0.359, 0.5777, 0.3654, 0.6545, 0.3844, 0.6201, 0.359, 0.6588, 0.3772, 0.5785, 0.3488, 0.6201, 0.359, 0.5773, 0.3571, 0.6489, 0.3906, 0.6201, 0.359, 0.6545, 0.3844, 0.5813, 0.3408, 0.6201, 0.359, 0.5785, 0.3488, 0.6422, 0.3956, 0.6201, 0.359, 0.6489, 0.3906, 0.5856, 0.3336, 0.6201, 0.359, 0.5813, 0.3408, 0.6346, 0.3993, 0.6201, 0.359, 0.6422, 0.3956, 0.5912, 0.3274, 0.6201, 0.359, 0.5856, 0.3336, 0.6265, 0.4013, 0.6201, 0.359, 0.6346, 0.3993, 0.5979, 0.3224, 0.6201, 0.359, 0.5912, 0.3274, 0.6181, 0.4018, 0.6201, 0.359, 0.6265, 0.4013, 0.6055, 0.3187, 0.6201, 0.359, 0.5979, 0.3224, 0.6098, 0.4006, 0.6201, 0.359, 0.6181, 0.4018, 0.57, 0.9585, 0.5781, 0.9413, 0.5926, 0.9465, 0.588, 0.9649, 0.5973, 0.7743, 0.6001, 0.7931, 0.5852, 0.7968, 0.5788, 0.7789, 0.677, 0.9426, 0.6642, 0.9286, 0.6745, 0.9172, 0.6898, 0.9285, 0.588, 0.9649, 0.5926, 0.9465, 0.6079, 0.9489, 0.6065, 0.9679, 0.5788, 0.7789, 0.5852, 0.7968, 0.5714, 0.8034, 0.5616, 0.7871, 0.6898, 0.9285, 0.6745, 0.9172, 0.6824, 0.904, 0.6996, 0.9122, 0.6068, 0.9677, 0.6078, 0.9488, 0.6231, 0.948, 0.6259, 0.9668, 0.5616, 0.7871, 0.5714, 0.8034, 0.559, 0.8125, 0.5463, 0.7984, 0.6996, 0.9122, 0.6824, 0.904, 0.6876, 0.8896, 0.706, 0.8942, 0.6259, 0.9668, 0.6231, 0.948, 0.638, 0.9443, 0.6444, 0.9622, 0.5463, 0.7984, 0.559, 0.8125, 0.5487, 0.8239, 0.5335, 0.8126, 0.706, 0.8942, 0.6876, 0.8896, 0.6898, 0.8744, 0.7088, 0.8753, 0.6444, 0.9622, 0.638, 0.9443, 0.6519, 0.9377, 0.6616, 0.954, 0.5335, 0.8126, 0.5487, 0.8239, 0.5408, 0.8371, 0.5237, 0.8289, 0.7088, 0.8753, 0.6898, 0.8744, 0.6891, 0.8591, 0.7079, 0.8563, 0.5237, 0.8289, 0.5408, 0.8371, 0.5356, 0.8515, 0.5172, 0.8469, 0.7079, 0.8563, 0.6891, 0.8591, 0.6854, 0.8442, 0.7032, 0.8378, 0.5172, 0.8469, 0.5356, 0.8515, 0.5334, 0.8667, 0.5144, 0.8658, 0.7032, 0.8378, 0.6854, 0.8442, 0.6788, 0.8303, 0.6951, 0.8205, 0.5144, 0.8658, 0.5334, 0.8667, 0.5341, 0.882, 0.5154, 0.8848, 0.6951, 0.8205, 0.6788, 0.8303, 0.6696, 0.818, 0.6837, 0.8052, 0.5154, 0.8848, 0.5341, 0.882, 0.5379, 0.8969, 0.52, 0.9033, 0.6837, 0.8052, 0.6696, 0.818, 0.6583, 0.8076, 0.6696, 0.7924, 0.52, 0.9033, 0.5379, 0.8969, 0.5444, 0.9108, 0.5281, 0.9206, 0.6696, 0.7924, 0.6583, 0.8076, 0.6451, 0.7998, 0.6532, 0.7826, 0.5281, 0.9206, 0.5444, 0.9108, 0.5536, 0.9231, 0.5395, 0.9359, 0.6532, 0.7826, 0.6451, 0.7998, 0.6307, 0.7946, 0.6353, 0.7762, 0.5395, 0.9359, 0.5536, 0.9231, 0.565, 0.9334, 0.5536, 0.9487, 0.6353, 0.7762, 0.6307, 0.7946, 0.6155, 0.7923, 0.6164, 0.7734, 0.5536, 0.9487, 0.565, 0.9334, 0.5781, 0.9413, 0.57, 0.9585, 0.6164, 0.7734, 0.6155, 0.7923, 0.6001, 0.7931, 0.5973, 0.7743, 0.6616, 0.954, 0.6519, 0.9377, 0.6642, 0.9286, 0.677, 0.9426, 0.5171, 0.9326, 0.5181, 0.9272, 0.5332, 0.93, 0.5322, 0.9354, 0.321, 0.8963, 0.322, 0.8909, 0.3371, 0.8937, 0.3361, 0.8991, 0.5322, 0.9354, 0.5332, 0.93, 0.5483, 0.9328, 0.5473, 0.9381, 0.3361, 0.8991, 0.3371, 0.8937, 0.3522, 0.8965, 0.3512, 0.9019, 0.5473, 0.9381, 0.5483, 0.9328, 0.5634, 0.9356, 0.5624, 0.9409, 0.3512, 0.9019, 0.3522, 0.8965, 0.3673, 0.8993, 0.3663, 0.9047, 0.5624, 0.9409, 0.5634, 0.9356, 0.5785, 0.9384, 0.5775, 0.9437, 0.3663, 0.9047, 0.3673, 0.8993, 0.3823, 0.9021, 0.3813, 0.9075, 0.1701, 0.8684, 0.1711, 0.863, 0.1862, 0.8658, 0.1852, 0.8712, 0.5775, 0.9437, 0.5785, 0.9384, 0.5936, 0.9411, 0.5926, 0.9465, 0.3813, 0.9075, 0.3823, 0.9021, 0.3974, 0.9049, 0.3964, 0.9102, 0.1852, 0.8712, 0.1862, 0.8658, 0.2013, 0.8686, 0.2003, 0.874, 0.5926, 0.9465, 0.5936, 0.9411, 0.6086, 0.9435, 0.6079, 0.9489, 0.3964, 0.9102, 0.3974, 0.9049, 0.4125, 0.9077, 0.4115, 0.913, 0.2003, 0.874, 0.2013, 0.8686, 0.2164, 0.8714, 0.2154, 0.8768, 0.1249, 0.86, 0.1259, 0.8546, 0.1409, 0.8574, 0.1399, 0.8628, 0.4115, 0.913, 0.4125, 0.9077, 0.4276, 0.9104, 0.4266, 0.9158, 0.2154, 0.8768, 0.2164, 0.8714, 0.2315, 0.8742, 0.2305, 0.8795, 0.1399, 0.8628, 0.1409, 0.8574, 0.156, 0.8602, 0.155, 0.8656, 0.4266, 0.9158, 0.4276, 0.9104, 0.4427, 0.9132, 0.4417, 0.9186, 0.2305, 0.8795, 0.2315, 0.8742, 0.2466, 0.877, 0.2456, 0.8823, 0.155, 0.8656, 0.156, 0.8602, 0.1711, 0.863, 0.1701, 0.8684, 0.4417, 0.9186, 0.4427, 0.9132, 0.4578, 0.916, 0.4568, 0.9214, 0.2456, 0.8823, 0.2466, 0.877, 0.2616, 0.8798, 0.2606, 0.8851, 0.4568, 0.9214, 0.4578, 0.916, 0.4729, 0.9188, 0.4719, 0.9242, 0.2606, 0.8851, 0.2616, 0.8798, 0.2767, 0.8825, 0.2757, 0.8879, 0.4719, 0.9242, 0.4729, 0.9188, 0.488, 0.9216, 0.487, 0.927, 0.2757, 0.8879, 0.2767, 0.8825, 0.2918, 0.8853, 0.2908, 0.8907, 0.487, 0.927, 0.488, 0.9216, 0.503, 0.9244, 0.5021, 0.9298, 0.2908, 0.8907, 0.2918, 0.8853, 0.3069, 0.8881, 0.3059, 0.8935, 0.5021, 0.9298, 0.503, 0.9244, 0.5181, 0.9272, 0.5171, 0.9326, 0.3059, 0.8935, 0.3069, 0.8881, 0.322, 0.8909, 0.321, 0.8963, 0.5663, 0.9279, 0.6132, 0.8659, 0.5793, 0.9359, 0.6178, 0.7882, 0.6132, 0.8659, 0.6025, 0.7888, 0.6526, 0.933, 0.6132, 0.8659, 0.6649, 0.924, 0.5793, 0.9359, 0.6132, 0.8659, 0.5936, 0.9411, 0.6025, 0.7888, 0.6132, 0.8659, 0.5877, 0.7924, 0.6649, 0.924, 0.6132, 0.8659, 0.6752, 0.9128, 0.5936, 0.9411, 0.6132, 0.8659, 0.6086, 0.9435, 0.5877, 0.7924, 0.6132, 0.8659, 0.5739, 0.7988, 0.6752, 0.9128, 0.6132, 0.8659, 0.6832, 0.8998, 0.6086, 0.9435, 0.6132, 0.8659, 0.6239, 0.9429, 0.5739, 0.7988, 0.6132, 0.8659, 0.5615, 0.8077, 0.6832, 0.8998, 0.6132, 0.8659, 0.6885, 0.8855, 0.6239, 0.9429, 0.6132, 0.8659, 0.6387, 0.9394, 0.5615, 0.8077, 0.6132, 0.8659, 0.5512, 0.8189, 0.6885, 0.8855, 0.6132, 0.8659, 0.6909, 0.8705, 0.6387, 0.9394, 0.6132, 0.8659, 0.6526, 0.933, 0.5512, 0.8189, 0.6132, 0.8659, 0.5432, 0.8319, 0.6909, 0.8705, 0.6132, 0.8659, 0.6903, 0.8552, 0.5432, 0.8319, 0.6132, 0.8659, 0.5379, 0.8462, 0.6903, 0.8552, 0.6132, 0.8659, 0.6867, 0.8404, 0.5379, 0.8462, 0.6132, 0.8659, 0.5356, 0.8613, 0.6867, 0.8404, 0.6132, 0.8659, 0.6803, 0.8265, 0.5356, 0.8613, 0.6132, 0.8659, 0.5362, 0.8765, 0.6803, 0.8265, 0.6132, 0.8659, 0.6714, 0.8142, 0.5362, 0.8765, 0.6132, 0.8659, 0.5397, 0.8914, 0.6714, 0.8142, 0.6132, 0.8659, 0.6602, 0.8039, 0.5397, 0.8914, 0.6132, 0.8659, 0.5461, 0.9052, 0.6602, 0.8039, 0.6132, 0.8659, 0.6472, 0.7959, 0.5461, 0.9052, 0.6132, 0.8659, 0.5551, 0.9176, 0.6472, 0.7959, 0.6132, 0.8659, 0.6329, 0.7906, 0.5551, 0.9176, 0.6132, 0.8659, 0.5663, 0.9279, 0.6329, 0.7906, 0.6132, 0.8659, 0.6178, 0.7882, 0.2626, 0.9126, 0.2591, 0.9366, 0.24, 0.934, 0.2435, 0.9098, 0.03755, 0.8882, 0.05571, 0.8928, 0.05483, 0.8963, 0.03667, 0.8916, 0.5101, 0.9569, 0.5061, 0.9813, 0.4869, 0.9781, 0.4909, 0.9538, 0.05571, 0.8928, 0.07389, 0.8975, 0.07308, 0.9009, 0.05483, 0.8963, 0.2435, 0.9098, 0.24, 0.934, 0.2204, 0.9307, 0.2247, 0.9071, 0.4094, 0.09721, 0.3893, 0.1011, 0.3886, 0.09729, 0.4087, 0.09339, 0.4909, 0.9538, 0.4869, 0.9781, 0.4676, 0.9749, 0.4717, 0.9506, 0.5879, 0.07481, 0.5684, 0.07658, 0.5681, 0.0729, 0.5875, 0.07112, 0.2247, 0.9071, 0.2204, 0.9307, 0.2022, 0.9267, 0.2066, 0.904, 0.3897, 0.9611, 0.4091, 0.9647, 0.4085, 0.9684, 0.389, 0.9648, 0.4717, 0.9506, 0.4676, 0.9749, 0.4482, 0.9719, 0.4524, 0.9473, 0.5642, 0.9903, 0.5832, 0.9932, 0.5826, 0.9968, 0.5636, 0.9939, 0.2066, 0.904, 0.2022, 0.9267, 0.1847, 0.9236, 0.1889, 0.9006, 0.1644, 0.1553, 0.1457, 0.1608, 0.1447, 0.1573, 0.163, 0.1518, 0.4524, 0.9473, 0.4482, 0.9719, 0.4286, 0.9683, 0.433, 0.9438, 0.3314, 0.1145, 0.3126, 0.1186, 0.3117, 0.115, 0.3307, 0.111, 0.1889, 0.9006, 0.1847, 0.9236, 0.1659, 0.92, 0.1709, 0.8967, 0.1472, 0.9158, 0.1659, 0.92, 0.1648, 0.9236, 0.1464, 0.9193, 0.433, 0.9438, 0.4286, 0.9683, 0.4091, 0.9647, 0.4137, 0.9402, 0.3156, 0.9456, 0.334, 0.9488, 0.3342, 0.9523, 0.3155, 0.9492, 0.1709, 0.8967, 0.1659, 0.92, 0.1472, 0.9158, 0.1526, 0.8925, 0.4296, 0.09352, 0.4094, 0.09721, 0.4087, 0.09339, 0.429, 0.08971, 0.4137, 0.9402, 0.4091, 0.9647, 0.3897, 0.9611, 0.3943, 0.9367, 0.09086, 0.1778, 0.07228, 0.1837, 0.07179, 0.18, 0.08979, 0.1743, 0.06156, 0.8698, 0.05571, 0.8928, 0.03755, 0.8882, 0.0434, 0.8652, 0.4091, 0.9647, 0.4286, 0.9683, 0.4279, 0.972, 0.4085, 0.9684, 0.1526, 0.8925, 0.1472, 0.9158, 0.1286, 0.9114, 0.1343, 0.8881, 0.07389, 0.8975, 0.09209, 0.9021, 0.09122, 0.9055, 0.07308, 0.9009, 0.3943, 0.9367, 0.3897, 0.9611, 0.37, 0.9571, 0.3751, 0.9331, 0.183, 0.1505, 0.1644, 0.1553, 0.163, 0.1518, 0.1815, 0.1471, 0.0434, 0.8652, 0.03755, 0.8882, 0.01938, 0.8835, 0.02525, 0.8606, 0.6073, 0.07308, 0.5879, 0.07481, 0.5875, 0.07112, 0.6067, 0.06943, 0.1343, 0.8881, 0.1286, 0.9114, 0.1103, 0.9067, 0.1161, 0.8836, 0.1659, 0.92, 0.1847, 0.9236, 0.1833, 0.927, 0.1648, 0.9236, 0.3751, 0.9331, 0.37, 0.9571, 0.3515, 0.9526, 0.3565, 0.9295, 0.5832, 0.9932, 0.6022, 0.9963, 0.6014, 0.9999, 0.5826, 0.9968, 0.02525, 0.8606, 0.01938, 0.8835, 0.001254, 0.8789, 0.0071, 0.856, 0.45, 0.08995, 0.4296, 0.09352, 0.429, 0.08971, 0.4491, 0.08609, 0.1161, 0.8836, 0.1103, 0.9067, 0.09209, 0.9021, 0.0979, 0.8791, 0.3499, 0.1102, 0.3314, 0.1145, 0.3307, 0.111, 0.3517, 0.1059, 0.3565, 0.9295, 0.3515, 0.9526, 0.334, 0.9488, 0.3383, 0.9258, 0.4286, 0.9683, 0.4482, 0.9719, 0.4473, 0.9756, 0.4279, 0.972, 0.606, 0.9721, 0.6022, 0.9963, 0.5832, 0.9932, 0.5871, 0.9691, 0.334, 0.9488, 0.3515, 0.9526, 0.3533, 0.9567, 0.3342, 0.9523, 0.0979, 0.8791, 0.09209, 0.9021, 0.07389, 0.8975, 0.07972, 0.8745, 0.2005, 0.1461, 0.183, 0.1505, 0.1815, 0.1471, 0.2021, 0.1421, 0.3383, 0.9258, 0.334, 0.9488, 0.3156, 0.9456, 0.3197, 0.9221, 0.1091, 0.1721, 0.09086, 0.1778, 0.08979, 0.1743, 0.1081, 0.1687, 0.5871, 0.9691, 0.5832, 0.9932, 0.5642, 0.9903, 0.5679, 0.966, 0.1847, 0.9236, 0.2022, 0.9267, 0.2041, 0.9307, 0.1833, 0.927, 0.07972, 0.8745, 0.07389, 0.8975, 0.05571, 0.8928, 0.06156, 0.8698, 0.09209, 0.9021, 0.1103, 0.9067, 0.1094, 0.9101, 0.09122, 0.9055, 0.3197, 0.9221, 0.3156, 0.9456, 0.2968, 0.9428, 0.3008, 0.9187, 0.4701, 0.087, 0.45, 0.08995, 0.4491, 0.08609, 0.4695, 0.08316, 0.5679, 0.966, 0.5642, 0.9903, 0.5449, 0.9874, 0.5486, 0.963, 0.01926, 0.2016, 0.001512, 0.2077, 0.0001188, 0.2044, 0.01811, 0.1983, 0.3008, 0.9187, 0.2968, 0.9428, 0.2778, 0.9394, 0.2817, 0.9155, 0.5294, 0.08015, 0.5096, 0.08246, 0.5119, 0.07846, 0.529, 0.07637, 0.5486, 0.963, 0.5449, 0.9874, 0.5255, 0.9845, 0.5294, 0.96, 0.4482, 0.9719, 0.4676, 0.9749, 0.467, 0.9786, 0.4473, 0.9756, 0.2817, 0.9155, 0.2778, 0.9394, 0.2591, 0.9366, 0.2626, 0.9126, 0.001254, 0.8789, 0.01938, 0.8835, 0.0185, 0.887, 0.0001188, 0.8823, 0.5294, 0.96, 0.5255, 0.9845, 0.5061, 0.9813, 0.5101, 0.9569, 0.5061, 0.9813, 0.5255, 0.9845, 0.5249, 0.9883, 0.5055, 0.9849, 0.7172, 0.2471, 0.6862, 0.2471, 0.6862, 0.2432, 0.7172, 0.2432, 0.1586, 0.2475, 0.1276, 0.2476, 0.1276, 0.2438, 0.1586, 0.2436, 0.6862, 0.003751, 0.7172, 0.003718, 0.7172, 0.007582, 0.6862, 0.007616, 0.1276, 0.003226, 0.1586, 0.003405, 0.1586, 0.007271, 0.1275, 0.007093, 0.3138, 0.2471, 0.2828, 0.2471, 0.2828, 0.2433, 0.3138, 0.2432, 0.9966, 0.2508, 0.9656, 0.2489, 0.9657, 0.245, 0.9971, 0.2469, 0.2828, 0.003731, 0.3138, 0.003762, 0.3138, 0.007627, 0.2828, 0.007595, 0.9656, 0.001899, 0.9966, 5.007e-05, 0.9971, 0.003927, 0.9657, 0.005775, 0.7483, 0.2472, 0.7172, 0.2471, 0.7172, 0.2432, 0.7483, 0.2433, 0.5931, 0.247, 0.5621, 0.247, 0.5621, 0.2432, 0.5931, 0.2432, 0.7172, 0.003718, 0.7483, 0.003671, 0.7483, 0.007536, 0.7172, 0.007582, 0.5621, 0.003811, 0.5931, 0.003803, 0.5931, 0.007667, 0.5621, 0.007675, 0.3448, 0.2471, 0.3138, 0.2471, 0.3138, 0.2432, 0.3448, 0.2432, 0.1897, 0.2473, 0.1586, 0.2475, 0.1586, 0.2436, 0.1897, 0.2435, 0.3138, 0.003762, 0.3448, 0.003784, 0.3448, 0.007648, 0.3138, 0.007627, 0.1586, 0.003405, 0.1897, 0.003532, 0.1896, 0.007398, 0.1586, 0.007271, 0.7793, 0.2472, 0.7483, 0.2472, 0.7483, 0.2433, 0.7793, 0.2434, 0.03439, 0.2489, 0.003358, 0.2508, 0.002875, 0.2469, 0.03426, 0.2451, 0.8724, 0.2476, 0.8414, 0.2474, 0.8414, 0.2436, 0.8725, 0.2437, 0.7483, 0.003671, 0.7793, 0.003606, 0.7793, 0.007471, 0.7483, 0.007536, 0.00335, 7.974e-05, 0.03438, 0.001927, 0.03425, 0.005802, 0.002868, 0.003957, 0.8414, 0.003385, 0.8724, 0.003203, 0.8724, 0.00707, 0.8414, 0.007251, 0.3759, 0.247, 0.3448, 0.2471, 0.3448, 0.2432, 0.3759, 0.2432, 0.6241, 0.247, 0.5931, 0.247, 0.5931, 0.2432, 0.6241, 0.2432, 0.469, 0.247, 0.4379, 0.247, 0.4379, 0.2432, 0.469, 0.2432, 0.3448, 0.003784, 0.3759, 0.003799, 0.3759, 0.007663, 0.3448, 0.007648, 0.5931, 0.003803, 0.6241, 0.003792, 0.6241, 0.007656, 0.5931, 0.007667, 0.4379, 0.003815, 0.469, 0.003818, 0.469, 0.007682, 0.4379, 0.007679, 0.8103, 0.2473, 0.7793, 0.2472, 0.7793, 0.2434, 0.8104, 0.2434, 0.2207, 0.2472, 0.1897, 0.2473, 0.1897, 0.2435, 0.2207, 0.2434, 0.9035, 0.2479, 0.8724, 0.2476, 0.8725, 0.2437, 0.9035, 0.244, 0.7793, 0.003606, 0.8103, 0.003514, 0.8103, 0.007379, 0.7793, 0.007471, 0.07228, 0.1837, 0.05507, 0.1897, 0.05143, 0.1871, 0.07179, 0.18, 0.05507, 0.1897, 0.03705, 0.1956, 0.03591, 0.1922, 0.05143, 0.1871, 0.2968, 0.9428, 0.3156, 0.9456, 0.3155, 0.9492, 0.2959, 0.9464, 0.1286, 0.9114, 0.1472, 0.9158, 0.1464, 0.9193, 0.1279, 0.915, 0.24, 0.934, 0.2591, 0.9366, 0.2587, 0.9401, 0.2395, 0.9377, 0.3126, 0.1186, 0.2937, 0.1229, 0.2926, 0.1193, 0.3117, 0.115, 0.1457, 0.1608, 0.1272, 0.1664, 0.1263, 0.1628, 0.1447, 0.1573, 0.2565, 0.1323, 0.2377, 0.1365, 0.2369, 0.1329, 0.2558, 0.1288, 0.5449, 0.9874, 0.5642, 0.9903, 0.5636, 0.9939, 0.5444, 0.991, 0.37, 0.9571, 0.3897, 0.9611, 0.389, 0.9648, 0.3699, 0.961, 0.4869, 0.9781, 0.5061, 0.9813, 0.5055, 0.9849, 0.4863, 0.9817, 0.5684, 0.07658, 0.549, 0.07838, 0.5487, 0.07469, 0.5681, 0.0729, 0.3893, 0.1011, 0.369, 0.1054, 0.3688, 0.1014, 0.3886, 0.09729, 0.5096, 0.08246, 0.4906, 0.08432, 0.4894, 0.08057, 0.5119, 0.07846, 0.2778, 0.9394, 0.2968, 0.9428, 0.2959, 0.9464, 0.2771, 0.9429, 0.01938, 0.8835, 0.03755, 0.8882, 0.03667, 0.8916, 0.0185, 0.887, 0.2204, 0.9307, 0.24, 0.934, 0.2395, 0.9377, 0.2204, 0.9345, 0.2937, 0.1229, 0.2749, 0.1279, 0.2739, 0.1244, 0.2926, 0.1193, 0.03705, 0.1956, 0.01926, 0.2016, 0.01811, 0.1983, 0.03591, 0.1922, 0.2377, 0.1365, 0.2185, 0.1411, 0.2183, 0.1373, 0.2369, 0.1329, 0.5255, 0.9845, 0.5449, 0.9874, 0.5444, 0.991, 0.5249, 0.9883, 0.1103, 0.9067, 0.1286, 0.9114, 0.1279, 0.915, 0.1094, 0.9101, 0.4676, 0.9749, 0.4869, 0.9781, 0.4863, 0.9817, 0.467, 0.9786, 0.549, 0.07838, 0.5294, 0.08015, 0.529, 0.07637, 0.5487, 0.07469, 0.1272, 0.1664, 0.1091, 0.1721, 0.1081, 0.1687, 0.1263, 0.1628, 0.4906, 0.08432, 0.4701, 0.087, 0.4695, 0.08316, 0.4894, 0.08057, 0.2591, 0.9366, 0.2778, 0.9394, 0.2771, 0.9429, 0.2587, 0.9401, 0.3515, 0.9526, 0.37, 0.9571, 0.3699, 0.961, 0.3533, 0.9567, 0.2022, 0.9267, 0.2204, 0.9307, 0.2204, 0.9345, 0.2041, 0.9307, 0.2749, 0.1279, 0.2565, 0.1323, 0.2558, 0.1288, 0.2739, 0.1244, 0.369, 0.1054, 0.3499, 0.1102, 0.3517, 0.1059, 0.3688, 0.1014, 0.2185, 0.1411, 0.2005, 0.1461, 0.2021, 0.1421, 0.2183, 0.1373, 0.4379, 0.007679, 0.4379, 0.2432, 0.4069, 0.2432, 0.4069, 0.007673, 0.8414, 0.007251, 0.8414, 0.2436, 0.8104, 0.2434, 0.8103, 0.007379, 0.4069, 0.007673, 0.4069, 0.2432, 0.3759, 0.2432, 0.3759, 0.007663, 0.8103, 0.007379, 0.8104, 0.2434, 0.7793, 0.2434, 0.7793, 0.007471, 0.3759, 0.007663, 0.3759, 0.2432, 0.3448, 0.2432, 0.3448, 0.007648, 0.7793, 0.007471, 0.7793, 0.2434, 0.7483, 0.2433, 0.7483, 0.007536, 0.3448, 0.007648, 0.3448, 0.2432, 0.3138, 0.2432, 0.3138, 0.007627, 0.7483, 0.007536, 0.7483, 0.2433, 0.7172, 0.2432, 0.7172, 0.007582, 0.3138, 0.007627, 0.3138, 0.2432, 0.2828, 0.2433, 0.2828, 0.007595, 0.7172, 0.007582, 0.7172, 0.2432, 0.6862, 0.2432, 0.6862, 0.007616, 0.2828, 0.007595, 0.2828, 0.2433, 0.2517, 0.2433, 0.2517, 0.007551, 0.6862, 0.007616, 0.6862, 0.2432, 0.6552, 0.2432, 0.6552, 0.007639, 0.09648, 0.006838, 0.09648, 0.244, 0.0654, 0.2444, 0.06539, 0.006462, 0.2517, 0.007551, 0.2517, 0.2433, 0.2207, 0.2434, 0.2207, 0.007487, 0.6552, 0.007639, 0.6552, 0.2432, 0.6241, 0.2432, 0.6241, 0.007656, 0.06539, 0.006462, 0.0654, 0.2444, 0.03426, 0.2451, 0.03425, 0.005802, 0.2207, 0.007487, 0.2207, 0.2434, 0.1897, 0.2435, 0.1896, 0.007398, 0.6241, 0.007656, 0.6241, 0.2432, 0.5931, 0.2432, 0.5931, 0.007667, 0.03425, 0.005802, 0.03426, 0.2451, 0.002875, 0.2469, 0.002868, 0.003957, 0.1896, 0.007398, 0.1897, 0.2435, 0.1586, 0.2436, 0.1586, 0.007271, 0.5931, 0.007667, 0.5931, 0.2432, 0.5621, 0.2432, 0.5621, 0.007675, 0.9971, 0.003927, 0.9971, 0.2469, 0.9657, 0.245, 0.9657, 0.005775, 0.1586, 0.007271, 0.1586, 0.2436, 0.1276, 0.2438, 0.1275, 0.007093, 0.5621, 0.007675, 0.5621, 0.2432, 0.531, 0.2432, 0.531, 0.00768, 0.9657, 0.005775, 0.9657, 0.245, 0.9346, 0.2444, 0.9346, 0.006436, 0.1275, 0.007093, 0.1276, 0.2438, 0.09648, 0.244, 0.09648, 0.006838, 0.531, 0.00768, 0.531, 0.2432, 0.5, 0.2432, 0.5, 0.007682, 0.9346, 0.006436, 0.9346, 0.2444, 0.9035, 0.244, 0.9035, 0.006814, 0.5, 0.007682, 0.5, 0.2432, 0.469, 0.2432, 0.469, 0.007682, 0.9035, 0.006814, 0.9035, 0.244, 0.8725, 0.2437, 0.8724, 0.00707, 0.469, 0.007682, 0.469, 0.2432, 0.4379, 0.2432, 0.4379, 0.007679, 0.8724, 0.00707, 0.8725, 0.2437, 0.8414, 0.2436, 0.8414, 0.007251, 0.531, 0.003816, 0.5621, 0.003811, 0.5621, 0.007675, 0.531, 0.00768, 0.2517, 0.003686, 0.2828, 0.003731, 0.2828, 0.007595, 0.2517, 0.007551, 0.5621, 0.247, 0.531, 0.247, 0.531, 0.2432, 0.5621, 0.2432, 0.2828, 0.2471, 0.2517, 0.2472, 0.2517, 0.2433, 0.2828, 0.2433, 0.9345, 0.002565, 0.9656, 0.001899, 0.9657, 0.005775, 0.9346, 0.006436, 0.6552, 0.003775, 0.6862, 0.003751, 0.6862, 0.007616, 0.6552, 0.007639, 0.9656, 0.2489, 0.9346, 0.2482, 0.9346, 0.2444, 0.9657, 0.245, 0.6862, 0.2471, 0.6552, 0.2471, 0.6552, 0.2432, 0.6862, 0.2432, 0.09651, 0.00297, 0.1276, 0.003226, 0.1275, 0.007093, 0.09648, 0.006838, 0.06545, 0.002591, 0.09651, 0.00297, 0.09648, 0.006838, 0.06539, 0.006462, 0.1276, 0.2476, 0.09652, 0.2479, 0.09648, 0.244, 0.1276, 0.2438, 0.09652, 0.2479, 0.06546, 0.2483, 0.0654, 0.2444, 0.09648, 0.244, 0.5, 0.003818, 0.531, 0.003816, 0.531, 0.00768, 0.5, 0.007682, 0.2207, 0.003622, 0.2517, 0.003686, 0.2517, 0.007551, 0.2207, 0.007487, 0.4069, 0.003809, 0.4379, 0.003815, 0.4379, 0.007679, 0.4069, 0.007673, 0.531, 0.247, 0.5, 0.247, 0.5, 0.2432, 0.531, 0.2432, 0.2517, 0.2472, 0.2207, 0.2472, 0.2207, 0.2434, 0.2517, 0.2433, 0.4379, 0.247, 0.4069, 0.247, 0.4069, 0.2432, 0.4379, 0.2432, 0.9035, 0.002946, 0.9345, 0.002565, 0.9346, 0.006436, 0.9035, 0.006814, 0.6241, 0.003792, 0.6552, 0.003775, 0.6552, 0.007639, 0.6241, 0.007656, 0.8103, 0.003514, 0.8414, 0.003385, 0.8414, 0.007251, 0.8103, 0.007379, 0.9346, 0.2482, 0.9035, 0.2479, 0.9035, 0.244, 0.9346, 0.2444, 0.6552, 0.2471, 0.6241, 0.247, 0.6241, 0.2432, 0.6552, 0.2432, 0.8414, 0.2474, 0.8103, 0.2473, 0.8104, 0.2434, 0.8414, 0.2436, 0.469, 0.003818, 0.5, 0.003818, 0.5, 0.007682, 0.469, 0.007682, 0.03438, 0.001927, 0.06545, 0.002591, 0.06539, 0.006462, 0.03425, 0.005802, 0.3759, 0.003799, 0.4069, 0.003809, 0.4069, 0.007673, 0.3759, 0.007663, 0.5, 0.247, 0.469, 0.247, 0.469, 0.2432, 0.5, 0.2432, 0.06546, 0.2483, 0.03439, 0.2489, 0.03426, 0.2451, 0.0654, 0.2444, 0.4069, 0.247, 0.3759, 0.247, 0.3759, 0.2432, 0.4069, 0.2432, 0.8724, 0.003203, 0.9035, 0.002946, 0.9035, 0.006814, 0.8724, 0.00707, 0.1897, 0.003532, 0.2207, 0.003622, 0.2207, 0.007487, 0.1896, 0.007398])
me_x.materials.append(mat_plastic)
me_x.materials.append(mat_paper)
me_x.use_remesh_preserve_volume = False
me_x.use_remesh_preserve_attributes = False
me_x.use_mirror_vertex_groups = False
me_x.update()

# ---- objects
ob_corrector = bpy.data.objects.new('Corrector', me_x)

# ---- transforms, parenting, visibility, modifiers, constraints
ob_corrector.location = (0.0, 0.0, 0.0)
ob_corrector.scale = (0.4926, 0.4926, 0.5722)
ob_corrector.lineart.crease_threshold = 0.0
_m = ob_corrector.modifiers.new('Subsurf', 'SUBSURF')
_m.uv_smooth = 'PRESERVE_CORNERS'
_m.quality = 1
_m.render_levels = 1
_m.show_only_control_edges = False

# ---- collection membership
col_collection_1.objects.link(ob_corrector)

# ---- scene / render settings (as saved in the file)
scene.frame_start = 1; scene.frame_end = 250; scene.frame_set(1)
scene.render.engine = 'BLENDER_EEVEE_NEXT'
scene.render.resolution_percentage = 50
scene.render.dither_intensity = 0.0
scene.cycles.use_denoising = False
scene.cycles.samples = 128
scene.cycles.sampling_pattern = 'TABULATED_SOBOL'
scene.cycles.use_adaptive_sampling = False
scene.cycles.use_light_tree = False
scene.cycles.blur_glossy = 0.0
scene.cycles.sample_clamp_indirect = 0.0
scene.view_settings.view_transform = 'Standard'
bpy.context.view_layer.update()

# ---- added for rendering (the .blend has no active camera and no usable light): camera, sun + grey world if the file has none
cam_auto = bpy.data.cameras.new('AutoCamera')
cam_auto.lens = 50.0
cam_auto.sensor_width = 36.0
cam_auto.clip_end = 1000.0
ob_auto_camera = bpy.data.objects.new('AutoCamera', cam_auto)
scene.collection.objects.link(ob_auto_camera)
ob_auto_camera.location = (0.187305, -0.224766, 0.233643)
ob_auto_camera.rotation_euler = (1.09748, -7.21219e-08, 0.694738)
scene.camera = ob_auto_camera
light_auto_sun = bpy.data.lights.new('AutoSun', 'SUN')
light_auto_sun.energy = 3.0
light_auto_sun.angle = 0.0523599
ob_auto_sun = bpy.data.objects.new('AutoSun', light_auto_sun)
scene.collection.objects.link(ob_auto_sun)
ob_auto_sun.rotation_euler = (0.872665, 0.174533, 0.523599)
if scene.world is None:
    world_auto = bpy.data.worlds.new('AutoWorld')
    world_auto.color = (0.3, 0.3, 0.3)
    scene.world = world_auto
bpy.context.view_layer.update()

